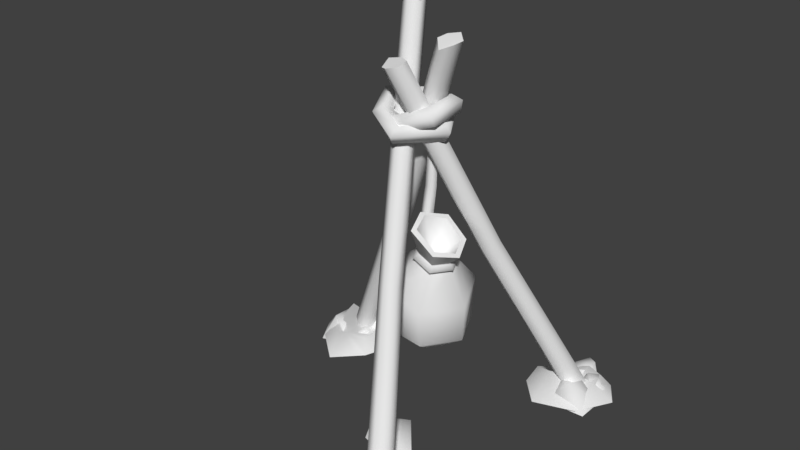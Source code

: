 # Source: tikistickBag2.blend  (saved by Blender 2.80.75; exported with 4.5.12 LTS)
import bpy
from mathutils import Matrix  # noqa: F401  (used for matrix-valued properties, if any)

bpy.ops.wm.read_factory_settings(use_empty=True)
scene = bpy.context.scene
scene.name = 'Scene'

# ---- collections
col_collection_1 = bpy.data.collections.new('Collection 1'); scene.collection.children.link(col_collection_1)

# ---- materials (node trees are filled in below, after node groups)
mat_tikistickbag = bpy.data.materials.new('tikiStickBag')
mat_tikistickbag.alpha_threshold = 0.0
mat_tikistickbag.use_transparent_shadow = False
mat_tikistickbag.roughness = 0.5
mat_snow = bpy.data.materials.new('snow')
mat_snow.alpha_threshold = 0.0
mat_snow.use_transparent_shadow = False
mat_snow.roughness = 0.5

# ---- material node trees

# ---- world
world_world = bpy.data.worlds.new('World'); scene.world = world_world
world_world.color = (0.05088, 0.05088, 0.05088)
world_world.use_sun_shadow = False
world_world.sun_shadow_jitter_overblur = 0.0
world_world.cycles.sampling_method = 'MANUAL'

# ---- meshes
me_circle = bpy.data.meshes.new('Circle')
me_circle.from_pydata([(0.5437, 0.6342, -0.02384), (0.4829, 0.5384, -0.0285), (0.4819, 0.5334, -0.02636), (0.5344, 0.5035, -0.02639), (0.5909, 0.5377, -0.02298), (0.5966, 0.6043, -0.02413), (-0.03247, -0.1358, 1.78), (-0.08078, -0.1647, 1.775), (-0.07731, -0.2136, 1.747), (-0.03268, -0.242, 1.758), (0.01436, -0.2149, 1.768), (0.01395, -0.1625, 1.781), (-0.7288, 0.2887, -0.01355), (-0.6745, 0.2472, -0.008785), (-0.6143, 0.2657, -0.008476), (-0.6057, 0.3246, -0.007515), (-0.6571, 0.365, -0.006521), (-0.7176, 0.3466, -0.00705), (0.1101, -0.08385, 1.88), (0.1394, -0.1126, 1.84), (0.2058, -0.1011, 1.871), (0.2167, -0.04921, 1.879), (0.18, -0.01721, 1.901), (0.121, -0.032, 1.888), (0.3648, -0.7361, -0.02822), (0.3533, -0.6686, -0.02491), (0.2955, -0.6403, -0.02806), (0.2464, -0.6751, -0.02535), (0.2564, -0.7408, -0.02475), (0.3151, -0.7706, -0.0242), (-0.1058, 0.07286, 1.958), (-0.1122, 0.1283, 1.954), (-0.1658, 0.1596, 1.971), (-0.2057, 0.1215, 1.954), (-0.1957, 0.05931, 1.94), (-0.1533, 0.04951, 1.981), (-0.2627, 0.08172, 0.9831), (-0.2261, 0.04975, 0.9608), (-0.2526, 0.1339, 0.989), (-0.1693, 0.1222, 0.9502), (-0.2059, 0.1542, 0.9725), (-0.1794, 0.07, 0.9443), (0.1118, -0.3478, 0.8311), (0.1085, -0.2986, 0.8103), (0.06824, -0.3788, 0.8335), (0.01819, -0.3114, 0.7943), (0.02143, -0.3605, 0.815), (0.06174, -0.2804, 0.7919), (0.2277, 0.2259, 0.8854), (0.1845, 0.2042, 0.8625), (0.2733, 0.1982, 0.8882), (0.2326, 0.1269, 0.8452), (0.2758, 0.1487, 0.8681), (0.187, 0.1547, 0.8424), (0.2104, 0.02031, 0.9482), (0.09731, 0.03361, 1.03), (0.01998, -0.07056, 1.057), (0.06437, -0.1914, 1.025), (0.1819, -0.1841, 0.9337), (0.2539, -0.0862, 0.9128), (0.026, 0.005954, 0.33), (0.1893, -0.04292, 0.8076), (0.152, 0.05268, 0.8492), (0.02166, -0.1264, 0.8492), (0.1241, -0.1324, 0.8076), (0.04962, 0.05876, 0.8908), (-0.01479, -0.03744, 0.8903), (0.2323, -0.006928, 0.61), (-0.1062, -0.167, 0.6635), (-0.06179, 0.2052, 0.7143), (0.1498, 0.1876, 0.6635), (0.1041, -0.1842, 0.61), (-0.1896, 0.02777, 0.7143), (0.1096, -0.00106, 0.3566), (-0.02103, -0.06268, 0.3566), (-0.01057, 0.08102, 0.3566), (0.07357, 0.07458, 0.3566), (0.06204, -0.06949, 0.3566), (-0.05737, 0.01201, 0.3566), (0.1372, 0.179, 0.4431), (0.1057, -0.1754, 0.4356), (-0.1866, 0.0294, 0.4474), (0.2243, -0.00835, 0.4356), (-0.09866, -0.1563, 0.4431), (-0.06954, 0.1976, 0.4474), (0.1965, -0.001587, 0.9508), (0.1073, 0.01051, 1.023), (0.04502, -0.07294, 1.05), (0.08083, -0.1717, 1.029), (0.1746, -0.163, 0.9469), (0.2316, -0.08581, 0.9259), (0.08166, -0.03307, 0.8346), (0.1331, 0.04163, 0.8298), (0.1101, -0.1099, 0.7954), (0.1635, -0.03659, 0.7954), (0.02636, -0.105, 0.8298), (0.04938, 0.04654, 0.8642), (0.1461, 0.02345, 0.8732), (0.1249, -0.1162, 0.8415), (0.01963, -0.03961, 0.9049), (0.1741, -0.04866, 0.8415), (0.04763, -0.1117, 0.8732), (0.06885, 0.02797, 0.9049), (-0.0007498, 0.02126, 0.888), (0.04099, -0.003954, 0.9045), (-0.001157, 0.02449, 0.8497), (0.02624, 0.03, 1.483), (0.00695, 0.01598, 1.483), (0.01432, -0.006701, 1.483), (0.03817, -0.006701, 1.483), (0.04554, 0.01598, 1.483), (-0.003812, -0.01892, 0.9391), (0.01673, 0.01837, 0.9438), (-0.01592, 0.04439, 0.9218), (-0.02932, 0.02803, 0.924), (-0.03879, -0.01134, 0.9344), (-0.03597, -0.009219, 0.8719), (-0.03225, -0.01286, 0.8388), (-0.01188, -0.02202, 0.8726), (-0.01121, 0.005362, 0.8814), (0.04533, 0.01176, 1.161), (0.002813, -0.01564, 1.164), (0.03153, -0.01821, 1.158), (0.0181, 0.03146, 1.16), (0.002851, 0.01543, 1.163), (0.585, 0.6779, -0.02239), (0.5408, 0.6252, -0.02239), (0.4554, 0.5849, -0.02239), (0.4218, 0.6748, -0.02239), (0.5044, 0.7372, -0.02239), (0.5354, 0.7136, 0.07194), (0.5289, 0.6435, 0.005144), (0.5114, 0.6095, 0.04573), (0.4528, 0.66, 0.06625), (0.499, 0.7236, 0.07943), (0.5834, 0.7055, -0.02239), (0.6573, 0.6639, -0.02239), (0.6866, 0.6101, -0.02239), (0.6242, 0.5082, -0.02239), (0.5016, 0.6027, -0.02239), (0.6016, 0.639, 0.0672), (0.6364, 0.6449, -0.02239), (0.649, 0.5771, 0.06171), (0.6091, 0.5603, 0.05203), (0.564, 0.5992, 0.08034), (0.4391, 0.6083, -0.02239), (0.4879, 0.5753, -0.02239), (0.5302, 0.5042, -0.02239), (0.4194, 0.4473, -0.02239), (0.3598, 0.5214, -0.02239), (0.4381, 0.5702, 0.08057), (0.4734, 0.5635, 0.0009023), (0.5091, 0.5126, 0.03644), (0.4496, 0.4945, 0.05661), (0.4284, 0.5371, 0.06937), (0.6635, 0.3954, -0.02239), (0.5346, 0.3918, -0.02239), (0.4494, 0.4748, -0.02239), (0.5313, 0.5843, -0.02239), (0.6657, 0.5361, -0.02239), (0.5715, 0.4199, 0.1203), (0.5008, 0.3996, 0.0413), (0.4714, 0.4773, 0.06932), (0.5422, 0.5253, 0.05249), (0.589, 0.4945, 0.1029), (-0.5445, 0.286, -0.02239), (-0.5989, 0.2783, -0.02239), (-0.6441, 0.3545, -0.02239), (-0.5983, 0.4282, -0.02239), (-0.4549, 0.3808, -0.02239), (-0.5352, 0.2991, 0.1198), (-0.5812, 0.2781, 0.005144), (-0.6277, 0.2833, 0.08278), (-0.6084, 0.38, 0.08432), (-0.5257, 0.3462, 0.09802), (-0.5619, 0.2495, -0.02239), (-0.5648, 0.2002, -0.02239), (-0.5914, 0.1681, -0.02239), (-0.6847, 0.1791, -0.02239), (-0.6423, 0.3275, -0.02239), (-0.5713, 0.2402, 0.04191), (-0.5817, 0.1719, 0.02737), (-0.6149, 0.2002, 0.03929), (-0.5885, 0.2629, 0.06653), (-0.6304, 0.4297, -0.02239), (-0.6238, 0.3469, -0.02239), (-0.7216, 0.2639, -0.02239), (-0.8132, 0.3458, -0.02239), (-0.7397, 0.4293, -0.02239), (-0.6774, 0.3554, 0.08057), (-0.6449, 0.3531, 0.0009023), (-0.717, 0.2854, 0.03644), (-0.7506, 0.3411, 0.05661), (-0.7162, 0.3672, 0.06937), (-0.7808, 0.09641, -0.02239), (-0.8727, 0.2552, -0.02239), (-0.7984, 0.3211, -0.02239), (-0.6643, 0.2861, -0.02239), (-0.6525, 0.1432, -0.02239), (-0.7731, 0.2002, 0.07403), (-0.8153, 0.2402, 0.0413), (-0.775, 0.2974, 0.06932), (-0.7154, 0.2539, 0.05249), (-0.6897, 0.1541, 0.05699), (0.4643, -0.6904, -0.02239), (0.3374, -0.6703, -0.02239), (0.2559, -0.6272, -0.02239), (0.3658, -0.5543, -0.02239), (0.4358, -0.5663, -0.02239), (0.4154, -0.6322, 0.07194), (0.348, -0.6524, 0.005144), (0.3218, -0.6196, 0.03249), (0.4061, -0.5598, 0.05875), (0.4455, -0.6573, -0.02239), (0.4466, -0.732, -0.02239), (0.3893, -0.88, -0.02239), (0.2639, -0.8177, -0.02239), (0.2959, -0.6425, -0.02239), (0.4051, -0.7134, 0.115), (0.3658, -0.8263, 0.06171), (0.2694, -0.7768, 0.05228), (0.3382, -0.6866, 0.105), (0.3095, -0.5447, -0.02239), (0.297, -0.6369, -0.02239), (0.2154, -0.7061, -0.02239), (0.1009, -0.6178, -0.02239), (0.2015, -0.5287, -0.02239), (0.2501, -0.571, 0.05893), (0.2723, -0.6277, 0.0009023), (0.2152, -0.6834, 0.03644), (0.1762, -0.635, 0.05661), (0.2069, -0.5852, 0.03583), (0.1646, -0.8705, -0.02239), (0.09199, -0.732, -0.02239), (0.1578, -0.6423, -0.02239), (0.29, -0.677, -0.02239), (0.3088, -0.8551, -0.02239), (0.1876, -0.8192, 0.07235), (0.1379, -0.7333, 0.0413), (0.1684, -0.6617, 0.06932), (0.2549, -0.7191, 0.05249), (0.2722, -0.8174, 0.05156), (0.3269, -0.7432, 0.1214), (0.3793, -0.7734, 0.1439), (-0.05492, -0.2081, 1.485), (-0.05098, -0.177, 1.53), (-0.03868, -0.1263, 1.514), (-0.03502, -0.1261, 1.459), (-0.04505, -0.1766, 1.442), (0.1375, -0.1543, 1.558), (0.0955, -0.1347, 1.587), (0.07204, -0.09532, 1.558), (0.09952, -0.09058, 1.511), (0.14, -0.1271, 1.511), (-0.1654, -0.1386, 1.496), (-0.16, 0.03788, 1.514), (0.01886, 0.1156, 1.528), (0.1545, 0.0419, 1.586), (0.1095, 0.02119, 1.609), (0.006807, 0.07651, 1.564), (-0.1298, 0.01505, 1.553), (-0.1338, -0.1253, 1.538), (-0.1007, -0.08641, 1.466), (-0.09698, -0.009994, 1.475), (0.02658, 0.03771, 1.488), (0.1118, -0.004609, 1.524), (0.1559, 0.02596, 1.534), (0.03108, 0.09157, 1.481), (-0.1398, 0.0224, 1.466), (-0.1449, -0.1146, 1.451), (0.08316, -0.007553, 1.571), (0.01158, 0.02841, 1.539), (-0.09082, -0.01454, 1.529), (-0.09389, -0.09301, 1.52), (-0.008567, -0.2432, 1.462), (0.001853, -0.2104, 1.504), (-0.006368, -0.159, 1.488), (-0.02187, -0.1601, 1.436), (-0.02323, -0.2121, 1.42), (0.1732, -0.06365, 1.471), (0.139, -0.06153, 1.513), (0.08915, -0.05074, 1.494), (0.09253, -0.04619, 1.44), (0.1445, -0.05417, 1.425), (-0.1473, -0.1955, 1.53), (-0.199, -0.04783, 1.592), (-0.09753, 0.1199, 1.562), (0.04419, 0.1525, 1.504), (0.04906, 0.1095, 1.537), (-0.06373, 0.083, 1.583), (-0.1477, -0.0556, 1.608), (-0.1061, -0.1742, 1.559), (-0.1157, -0.1266, 1.485), (-0.1469, -0.0437, 1.521), (-0.08288, 0.05785, 1.501), (0.01777, 0.08089, 1.46), (0.02485, 0.1348, 1.456), (-0.1094, 0.1044, 1.511), (-0.1985, -0.04048, 1.538), (-0.1533, -0.166, 1.485), (0.03273, 0.06527, 1.51), (-0.05468, 0.04463, 1.546), (-0.1154, -0.05305, 1.564), (-0.08655, -0.1317, 1.531)], [], [(49, 7, 6, 48), (48, 6, 11, 50), (52, 10, 9, 51), (53, 8, 7, 49), (50, 11, 10, 52), (51, 9, 8, 53), (6, 9, 10, 11), (36, 18, 23, 38), (37, 19, 18, 36), (7, 8, 9, 6), (40, 22, 21, 39), (41, 20, 19, 37), (38, 23, 22, 40), (39, 21, 20, 41), (18, 21, 22, 23), (19, 20, 21, 18), (42, 30, 35, 44), (43, 31, 30, 42), (46, 34, 33, 45), (47, 32, 31, 43), (44, 35, 34, 46), (45, 33, 32, 47), (30, 33, 34, 35), (31, 32, 33, 30), (15, 39, 41, 14), (17, 38, 40, 16), (14, 41, 37, 13), (16, 40, 39, 15), (13, 37, 36, 12), (12, 36, 38, 17), (27, 45, 47, 26), (29, 44, 46, 28), (26, 47, 43, 25), (28, 46, 45, 27), (25, 43, 42, 24), (24, 42, 44, 29), (3, 51, 53, 2), (5, 50, 52, 4), (2, 53, 49, 1), (4, 52, 51, 3), (0, 48, 50, 5), (1, 49, 48, 0), (76, 73, 60), (77, 74, 60), (78, 75, 60), (73, 77, 60), (74, 78, 60), (75, 76, 60), (102, 97, 62, 65), (101, 99, 66, 63), (100, 98, 64, 61), (113, 112, 104, 103), (98, 101, 63, 64), (97, 100, 61, 62), (96, 92, 70, 69), (63, 116, 117, 95), (94, 93, 71, 67), (116, 103, 105, 117), (93, 95, 68, 71), (92, 94, 67, 70), (84, 79, 76, 75), (83, 81, 78, 74), (82, 80, 77, 73), (81, 84, 75, 78), (80, 83, 74, 77), (79, 82, 73, 76), (70, 67, 82, 79), (71, 68, 83, 80), (72, 69, 84, 81), (67, 71, 80, 82), (68, 72, 81, 83), (69, 70, 79, 84), (59, 54, 85, 90), (57, 58, 89, 88), (55, 56, 87, 86), (58, 59, 90, 89), (56, 57, 88, 87), (54, 55, 86, 85), (89, 90, 91), (87, 88, 91), (85, 86, 91), (90, 85, 91), (88, 89, 91), (86, 87, 91), (62, 61, 94, 92), (64, 63, 95, 93), (99, 104, 112, 111), (61, 64, 93, 94), (65, 62, 92, 96), (54, 59, 100, 97), (58, 57, 101, 98), (56, 55, 102, 104, 99), (59, 58, 98, 100), (57, 56, 99, 101), (55, 54, 97, 102), (123, 106, 110, 120), (122, 109, 108, 121), (124, 107, 106, 123), (120, 110, 109, 122), (121, 108, 107, 124), (116, 119, 103), (118, 63, 66), (105, 103, 65, 96), (99, 111, 115, 66), (103, 104, 102, 65), (116, 118, 119), (63, 118, 116), (117, 72, 68, 95), (117, 105, 96, 69, 72), (66, 115, 114, 119, 118), (113, 103, 119, 114), (115, 121, 124, 114), (112, 120, 122, 111), (114, 124, 123, 113), (111, 122, 121, 115), (113, 123, 120, 112), (127, 132, 133, 128), (129, 134, 130, 125), (128, 133, 134, 129), (126, 131, 132, 127), (125, 130, 131), (132, 130, 133), (133, 130, 134), (131, 130, 132), (126, 125, 131), (137, 142, 143, 138), (139, 144, 140, 135), (138, 143, 144, 139), (136, 141, 142, 137), (135, 140, 141), (142, 140, 143), (143, 140, 144), (141, 140, 142), (136, 135, 141), (147, 152, 153, 148), (149, 154, 150, 145), (148, 153, 154, 149), (146, 151, 152, 147), (145, 150, 151), (152, 150, 153), (153, 150, 154), (151, 150, 152), (146, 145, 151), (157, 162, 163, 158), (159, 164, 160, 155), (158, 163, 164, 159), (156, 161, 162, 157), (155, 160, 161), (162, 160, 163), (163, 160, 164), (161, 160, 162), (156, 155, 161), (167, 172, 173, 168), (169, 174, 170, 165), (168, 173, 174, 169), (166, 171, 172, 167), (165, 170, 171), (172, 170, 173), (173, 170, 174), (171, 170, 172), (166, 165, 171), (177, 181, 182, 178), (179, 183, 180, 175), (178, 182, 183, 179), (181, 177, 176), (181, 180, 182), (182, 180, 183), (180, 181, 176, 175), (186, 191, 192, 187), (188, 193, 189, 184), (187, 192, 193, 188), (185, 190, 191, 186), (184, 189, 190), (191, 189, 192), (192, 189, 193), (190, 189, 191), (185, 184, 190), (196, 201, 202, 197), (198, 203, 199, 194), (197, 202, 203, 198), (195, 200, 201, 196), (194, 199, 200), (201, 199, 202), (202, 199, 203), (200, 199, 201), (195, 194, 200), (206, 211, 212, 207), (208, 212, 209, 204), (207, 212, 208), (205, 210, 211, 206), (204, 209, 210), (211, 209, 212), (210, 209, 211), (205, 204, 210), (215, 219, 220, 216), (217, 221, 218, 213), (216, 220, 221, 217), (214, 218, 219, 215), (219, 243, 242, 220), (242, 218, 221), (218, 243, 219), (214, 213, 218), (224, 229, 230, 225), (226, 231, 227, 222), (225, 230, 231, 226), (223, 228, 229, 224), (222, 227, 228), (229, 227, 230), (230, 227, 231), (228, 227, 229), (223, 222, 228), (234, 239, 240, 235), (236, 241, 237, 232), (235, 240, 241, 236), (233, 238, 239, 234), (232, 237, 238), (239, 237, 240), (240, 237, 241), (238, 237, 239), (233, 232, 238), (242, 243, 218), (220, 242, 221), (258, 250, 249, 257), (266, 253, 252, 265), (270, 251, 250, 258), (257, 249, 253, 266), (265, 252, 251, 270), (247, 262, 273, 246), (262, 263, 272, 273), (263, 264, 271, 272), (264, 265, 270, 271), (244, 254, 269, 248), (254, 255, 268, 269), (255, 256, 267, 268), (256, 257, 266, 267), (246, 273, 261, 245), (273, 272, 260, 261), (272, 271, 259, 260), (271, 270, 258, 259), (248, 269, 262, 247), (269, 268, 263, 262), (268, 267, 264, 263), (267, 266, 265, 264), (245, 261, 254, 244), (261, 260, 255, 254), (260, 259, 256, 255), (259, 258, 257, 256), (244, 249, 250, 245), (248, 253, 249, 244), (247, 252, 253, 248), (245, 250, 251, 246), (246, 251, 252, 247), (288, 280, 279, 287), (296, 283, 282, 295), (300, 281, 280, 288), (287, 279, 283, 296), (295, 282, 281, 300), (277, 292, 303, 276), (292, 293, 302, 303), (293, 294, 301, 302), (294, 295, 300, 301), (274, 284, 299, 278), (284, 285, 298, 299), (285, 286, 297, 298), (286, 287, 296, 297), (276, 303, 291, 275), (303, 302, 290, 291), (302, 301, 289, 290), (301, 300, 288, 289), (278, 299, 292, 277), (299, 298, 293, 292), (298, 297, 294, 293), (297, 296, 295, 294), (275, 291, 284, 274), (291, 290, 285, 284), (290, 289, 286, 285), (289, 288, 287, 286), (274, 279, 280, 275), (278, 283, 279, 274), (277, 282, 283, 278), (275, 280, 281, 276), (276, 281, 282, 277)])
me_circle.polygons.foreach_set('use_smooth', [True] * 282)
_k = set([(6, 7), (6, 11), (7, 8), (8, 9), (9, 10), (10, 11), (18, 19), (18, 23), (19, 20), (20, 21), (21, 22), (22, 23), (30, 31), (30, 35), (31, 32), (32, 33), (33, 34), (34, 35), (54, 55), (54, 59), (55, 56), (56, 57), (57, 58), (58, 59), (63, 118), (85, 86), (85, 90), (86, 87), (87, 88), (88, 89), (89, 90), (92, 94), (92, 96), (93, 94), (93, 95), (95, 117), (96, 105), (97, 100), (97, 102), (98, 100), (98, 101), (99, 101), (99, 104), (102, 104), (103, 104), (103, 119), (105, 117), (118, 119)])
me_circle.attributes.new('sharp_edge', 'BOOLEAN', 'EDGE').data.foreach_set('value', [ (min(e.vertices), max(e.vertices)) in _k for e in me_circle.edges])
_uv = me_circle.uv_layers.new(name='UVMap')
_uv.uv.foreach_set('vector', [0.1679, 0.1364, 0.164, 0.1435, 0.1641, 0.1435, 0.1679, 0.1363, 0.1679, 0.1363, 0.1641, 0.1435, 0.1641, 0.1434, 0.1679, 0.1363, 0.1679, 0.1363, 0.1641, 0.1434, 0.1641, 0.1435, 0.1679, 0.1363, 0.1679, 0.1363, 0.1641, 0.1434, 0.164, 0.1435, 0.1679, 0.1364, 0.1679, 0.1363, 0.1641, 0.1434, 0.1641, 0.1434, 0.1679, 0.1363, 0.1679, 0.1363, 0.1641, 0.1435, 0.1641, 0.1434, 0.1679, 0.1363, 0.3554, 0.0938, 0.3492, 0.0976, 0.3492, 0.09389, 0.3523, 0.09202, 0.0843, 0.3625, 0.08414, 0.368, 0.08417, 0.368, 0.08431, 0.3624, 0.0843, 0.3624, 0.08413, 0.3679, 0.08414, 0.368, 0.0843, 0.3625, 0.3554, 0.09762, 0.3522, 0.09966, 0.3492, 0.0976, 0.3554, 0.0938, 0.08431, 0.3624, 0.08419, 0.3679, 0.08418, 0.3678, 0.0843, 0.3624, 0.0843, 0.3624, 0.08415, 0.3678, 0.08413, 0.3679, 0.0843, 0.3624, 0.08431, 0.3624, 0.08417, 0.368, 0.08419, 0.3679, 0.08431, 0.3624, 0.0843, 0.3624, 0.08418, 0.3678, 0.08415, 0.3678, 0.0843, 0.3624, 0.3676, 0.3518, 0.374, 0.3482, 0.374, 0.3518, 0.3706, 0.3537, 0.3678, 0.3479, 0.371, 0.3463, 0.374, 0.3482, 0.3676, 0.3518, 0.1147, 0.5864, 0.1148, 0.5893, 0.1148, 0.5894, 0.1147, 0.5864, 0.1147, 0.5864, 0.1148, 0.5893, 0.1148, 0.5893, 0.1147, 0.5864, 0.1147, 0.5864, 0.1148, 0.5893, 0.1148, 0.5893, 0.1147, 0.5864, 0.1147, 0.5864, 0.1148, 0.5893, 0.1148, 0.5893, 0.1147, 0.5864, 0.1147, 0.5864, 0.1148, 0.5894, 0.1148, 0.5893, 0.1147, 0.5864, 0.1147, 0.5864, 0.1148, 0.5893, 0.1148, 0.5893, 0.1147, 0.5864, 0.1233, 0.8574, 0.119, 0.8635, 0.1165, 0.8606, 0.1188, 0.8574, 0.1248, 0.8607, 0.1225, 0.864, 0.119, 0.8635, 0.1233, 0.8574, 0.0844, 0.3583, 0.0843, 0.3624, 0.0843, 0.3624, 0.08441, 0.3583, 0.0844, 0.358, 0.08431, 0.3624, 0.08431, 0.3624, 0.08439, 0.3582, 0.08441, 0.3583, 0.0843, 0.3624, 0.0843, 0.3624, 0.08441, 0.3582, 0.08439, 0.3582, 0.08431, 0.3624, 0.0843, 0.3624, 0.0844, 0.3583, 0.08441, 0.3582, 0.0843, 0.3624, 0.0843, 0.3625, 0.08441, 0.358, 0.08441, 0.358, 0.0843, 0.3625, 0.08431, 0.3624, 0.0844, 0.358, 0.1147, 0.5847, 0.1147, 0.5864, 0.1147, 0.5864, 0.1147, 0.5847, 0.1147, 0.5846, 0.1147, 0.5864, 0.1147, 0.5864, 0.1147, 0.5847, 0.1147, 0.5847, 0.1147, 0.5864, 0.1147, 0.5864, 0.1147, 0.5846, 0.1147, 0.5847, 0.1147, 0.5864, 0.1147, 0.5864, 0.1147, 0.5847, 0.1147, 0.5846, 0.1147, 0.5864, 0.1147, 0.5864, 0.1147, 0.5846, 0.1147, 0.5846, 0.1147, 0.5864, 0.1147, 0.5864, 0.1147, 0.5846, 0.1705, 0.1308, 0.1679, 0.1363, 0.1679, 0.1363, 0.1705, 0.1308, 0.1706, 0.1305, 0.1679, 0.1363, 0.1679, 0.1363, 0.1705, 0.1307, 0.1705, 0.1308, 0.1679, 0.1363, 0.1679, 0.1364, 0.1708, 0.1308, 0.1705, 0.1307, 0.1679, 0.1363, 0.1679, 0.1363, 0.1705, 0.1308, 0.1707, 0.1305, 0.1679, 0.1363, 0.1679, 0.1363, 0.1706, 0.1305, 0.1708, 0.1308, 0.1679, 0.1364, 0.1679, 0.1363, 0.1707, 0.1305, 0.8531, 0.3605, 0.8531, 0.3605, 0.8531, 0.3605, 0.8531, 0.3605, 0.8531, 0.3605, 0.8531, 0.3605, 0.8531, 0.3605, 0.8531, 0.3605, 0.8531, 0.3605, 0.8531, 0.3605, 0.8531, 0.3605, 0.8531, 0.3605, 0.8531, 0.3605, 0.8531, 0.3605, 0.8531, 0.3605, 0.8531, 0.3605, 0.8531, 0.3605, 0.8531, 0.3605, 0.8961, 0.09502, 0.8965, 0.09487, 0.8965, 0.09498, 0.8961, 0.09517, 0.897, 0.09654, 0.8966, 0.09854, 0.8961, 0.09852, 0.8964, 0.09626, 0.897, 0.09504, 0.8972, 0.09557, 0.897, 0.09551, 0.8969, 0.09511, 0.8963, 0.09883, 0.8963, 0.09888, 0.8965, 0.09889, 0.8962, 0.09893, 0.8972, 0.09557, 0.897, 0.09654, 0.8964, 0.09626, 0.897, 0.09551, 0.8965, 0.09487, 0.897, 0.09504, 0.8969, 0.09511, 0.8965, 0.09498, 0.856, 0.3635, 0.8526, 0.3635, 0.8531, 0.3605, 0.8531, 0.3605, 0.8964, 0.09626, 0.896, 0.09565, 0.8961, 0.09566, 0.8965, 0.09597, 0.8511, 0.3614, 0.8517, 0.3595, 0.8532, 0.3604, 0.8531, 0.3604, 0.896, 0.09565, 0.8959, 0.0954, 0.8961, 0.09547, 0.8961, 0.09566, 0.8517, 0.3595, 0.853, 0.3579, 0.8532, 0.3605, 0.8532, 0.3604, 0.8526, 0.3635, 0.8511, 0.3614, 0.8531, 0.3604, 0.8531, 0.3605, 0.8531, 0.3605, 0.8531, 0.3605, 0.8531, 0.3605, 0.8531, 0.3605, 0.8531, 0.3605, 0.8531, 0.3605, 0.8531, 0.3605, 0.8531, 0.3605, 0.8531, 0.3605, 0.8531, 0.3604, 0.8531, 0.3605, 0.8531, 0.3605, 0.8531, 0.3605, 0.8531, 0.3605, 0.8531, 0.3605, 0.8531, 0.3605, 0.8531, 0.3604, 0.8531, 0.3605, 0.8531, 0.3605, 0.8531, 0.3605, 0.8531, 0.3605, 0.8531, 0.3605, 0.8531, 0.3605, 0.8531, 0.3605, 0.8531, 0.3605, 0.8531, 0.3604, 0.8531, 0.3605, 0.8531, 0.3605, 0.8532, 0.3604, 0.8532, 0.3605, 0.8531, 0.3605, 0.8531, 0.3604, 0.8531, 0.3605, 0.8531, 0.3605, 0.8531, 0.3605, 0.8531, 0.3605, 0.8531, 0.3604, 0.8532, 0.3604, 0.8531, 0.3604, 0.8531, 0.3605, 0.8532, 0.3605, 0.8531, 0.3605, 0.8531, 0.3605, 0.8531, 0.3605, 0.8531, 0.3605, 0.8531, 0.3605, 0.8531, 0.3605, 0.8531, 0.3605, 0.8553, 0.3642, 0.854, 0.3646, 0.854, 0.3646, 0.8546, 0.3643, 0.8531, 0.3643, 0.8539, 0.3642, 0.8539, 0.3641, 0.8532, 0.3642, 0.8529, 0.3647, 0.8526, 0.3643, 0.8529, 0.3644, 0.8532, 0.3647, 0.8539, 0.3642, 0.8553, 0.3642, 0.8546, 0.3643, 0.8539, 0.3641, 0.8526, 0.3643, 0.8531, 0.3643, 0.8532, 0.3642, 0.8529, 0.3644, 0.854, 0.3646, 0.8529, 0.3647, 0.8532, 0.3647, 0.854, 0.3646, 0.8539, 0.3641, 0.8546, 0.3643, 0.8538, 0.3644, 0.8529, 0.3644, 0.8532, 0.3642, 0.8538, 0.3644, 0.854, 0.3646, 0.8532, 0.3647, 0.8538, 0.3644, 0.8546, 0.3643, 0.854, 0.3646, 0.8538, 0.3644, 0.8532, 0.3642, 0.8539, 0.3641, 0.8538, 0.3644, 0.8532, 0.3647, 0.8529, 0.3644, 0.8538, 0.3644, 0.8965, 0.09498, 0.8969, 0.09511, 0.8968, 0.09517, 0.8965, 0.09507, 0.897, 0.09551, 0.8964, 0.09626, 0.8965, 0.09597, 0.8969, 0.09546, 0.8966, 0.09854, 0.8965, 0.09889, 0.8963, 0.09888, 0.8963, 0.09879, 0.8969, 0.09511, 0.897, 0.09551, 0.8969, 0.09546, 0.8968, 0.09517, 0.8961, 0.09517, 0.8965, 0.09498, 0.8965, 0.09507, 0.8962, 0.09525, 0.854, 0.3646, 0.8553, 0.3642, 0.8549, 0.3645, 0.8541, 0.3653, 0.8539, 0.3642, 0.8531, 0.3643, 0.8527, 0.3635, 0.8541, 0.3635, 0.8526, 0.3643, 0.8529, 0.3647, 0.8527, 0.3655, 0.8518, 0.3651, 0.8511, 0.3646, 0.8553, 0.3642, 0.8539, 0.3642, 0.8541, 0.3635, 0.8549, 0.3645, 0.8531, 0.3643, 0.8526, 0.3643, 0.8511, 0.3646, 0.8527, 0.3635, 0.8529, 0.3647, 0.854, 0.3646, 0.8541, 0.3653, 0.8527, 0.3655, 0.8962, 0.1001, 0.8955, 0.1039, 0.8955, 0.1038, 0.8961, 0.1001, 0.8961, 0.1, 0.8955, 0.1038, 0.8955, 0.1038, 0.8961, 0.1001, 0.8961, 0.1001, 0.8955, 0.1039, 0.8955, 0.1039, 0.8962, 0.1001, 0.8961, 0.1001, 0.8955, 0.1038, 0.8955, 0.1038, 0.8961, 0.1, 0.8961, 0.1001, 0.8955, 0.1038, 0.8955, 0.1039, 0.8961, 0.1001, 0.896, 0.09565, 0.8959, 0.09557, 0.8959, 0.0954, 0.8958, 0.09859, 0.8964, 0.09626, 0.8961, 0.09852, 0.8961, 0.09547, 0.8959, 0.0954, 0.8961, 0.09517, 0.8962, 0.09525, 0.8966, 0.09854, 0.8963, 0.09879, 0.8963, 0.0988, 0.8961, 0.09852, 0.8959, 0.0954, 0.8958, 0.09514, 0.8961, 0.09502, 0.8961, 0.09517, 0.896, 0.09565, 0.8959, 0.09575, 0.8959, 0.09557, 0.8964, 0.09626, 0.8959, 0.09575, 0.896, 0.09565, 0.8561, 0.3601, 0.8531, 0.3605, 0.8532, 0.3605, 0.853, 0.3579, 0.8561, 0.3601, 0.8568, 0.3615, 0.856, 0.3635, 0.8531, 0.3605, 0.8531, 0.3605, 0.8961, 0.09852, 0.8963, 0.0988, 0.8962, 0.09882, 0.8961, 0.09882, 0.8958, 0.09859, 0.8963, 0.09883, 0.8962, 0.09893, 0.8961, 0.09882, 0.8962, 0.09882, 0.8963, 0.0988, 0.8961, 0.1001, 0.8961, 0.1001, 0.8962, 0.09882, 0.8963, 0.09888, 0.8961, 0.1001, 0.8961, 0.1, 0.8963, 0.09879, 0.8962, 0.09882, 0.8961, 0.1001, 0.8962, 0.1001, 0.8963, 0.09883, 0.8963, 0.09879, 0.8961, 0.1, 0.8961, 0.1001, 0.8963, 0.0988, 0.8963, 0.09883, 0.8962, 0.1001, 0.8961, 0.1001, 0.8963, 0.09888, 0.386, 0.8265, 0.3872, 0.827, 0.3869, 0.8276, 0.386, 0.8283, 0.3878, 0.8289, 0.3873, 0.8277, 0.3875, 0.8276, 0.3889, 0.8271, 0.386, 0.8283, 0.3869, 0.8276, 0.3873, 0.8277, 0.3878, 0.8289, 0.3878, 0.8262, 0.3877, 0.8268, 0.3872, 0.827, 0.386, 0.8265, 0.3889, 0.8271, 0.3875, 0.8276, 0.3877, 0.8268, 0.3872, 0.827, 0.3875, 0.8276, 0.3869, 0.8276, 0.3869, 0.8276, 0.3875, 0.8276, 0.3873, 0.8277, 0.3877, 0.8268, 0.3875, 0.8276, 0.3872, 0.827, 0.3878, 0.8262, 0.3889, 0.8271, 0.3877, 0.8268, 0.3859, 0.6197, 0.3867, 0.6207, 0.3869, 0.6211, 0.3859, 0.6218, 0.3883, 0.6217, 0.3873, 0.6209, 0.3873, 0.6205, 0.3883, 0.6195, 0.3859, 0.6218, 0.3869, 0.6211, 0.3873, 0.6209, 0.3883, 0.6217, 0.3868, 0.619, 0.3869, 0.6195, 0.3867, 0.6207, 0.3859, 0.6197, 0.3883, 0.6195, 0.3873, 0.6205, 0.3869, 0.6195, 0.3867, 0.6207, 0.3873, 0.6205, 0.3869, 0.6211, 0.3869, 0.6211, 0.3873, 0.6205, 0.3873, 0.6209, 0.3869, 0.6195, 0.3873, 0.6205, 0.3867, 0.6207, 0.3868, 0.619, 0.3883, 0.6195, 0.3869, 0.6195, 0.3907, 0.836, 0.3901, 0.8368, 0.3895, 0.8368, 0.3886, 0.836, 0.3883, 0.8376, 0.3896, 0.8372, 0.3898, 0.8373, 0.3901, 0.8384, 0.3886, 0.836, 0.3895, 0.8368, 0.3896, 0.8372, 0.3883, 0.8376, 0.391, 0.8376, 0.3905, 0.8374, 0.3901, 0.8368, 0.3907, 0.836, 0.3901, 0.8384, 0.3898, 0.8373, 0.3905, 0.8374, 0.3901, 0.8368, 0.3898, 0.8373, 0.3895, 0.8368, 0.3895, 0.8368, 0.3898, 0.8373, 0.3896, 0.8372, 0.3905, 0.8374, 0.3898, 0.8373, 0.3901, 0.8368, 0.391, 0.8376, 0.3901, 0.8384, 0.3905, 0.8374, 0.3786, 0.6128, 0.3796, 0.6119, 0.3804, 0.6121, 0.381, 0.6134, 0.3822, 0.611, 0.3803, 0.6114, 0.3798, 0.6113, 0.38, 0.6092, 0.381, 0.6134, 0.3804, 0.6121, 0.3803, 0.6114, 0.3822, 0.611, 0.3786, 0.6107, 0.3792, 0.6114, 0.3796, 0.6119, 0.3786, 0.6128, 0.38, 0.6092, 0.3798, 0.6113, 0.3792, 0.6114, 0.3796, 0.6119, 0.3798, 0.6113, 0.3804, 0.6121, 0.3804, 0.6121, 0.3798, 0.6113, 0.3803, 0.6114, 0.3792, 0.6114, 0.3798, 0.6113, 0.3796, 0.6119, 0.3786, 0.6107, 0.38, 0.6092, 0.3792, 0.6114, 0.3859, 0.8304, 0.3875, 0.8313, 0.3873, 0.8317, 0.3859, 0.8327, 0.3887, 0.8332, 0.3877, 0.8318, 0.3877, 0.8315, 0.3889, 0.8308, 0.3859, 0.8327, 0.3873, 0.8317, 0.3877, 0.8318, 0.3887, 0.8332, 0.388, 0.83, 0.3881, 0.8307, 0.3875, 0.8313, 0.3859, 0.8304, 0.3889, 0.8308, 0.3877, 0.8315, 0.3881, 0.8307, 0.3875, 0.8313, 0.3877, 0.8315, 0.3873, 0.8317, 0.3873, 0.8317, 0.3877, 0.8315, 0.3877, 0.8318, 0.3881, 0.8307, 0.3877, 0.8315, 0.3875, 0.8313, 0.388, 0.83, 0.3889, 0.8308, 0.3881, 0.8307, 0.3895, 0.8283, 0.3898, 0.8276, 0.3902, 0.8276, 0.391, 0.8285, 0.391, 0.8262, 0.3901, 0.827, 0.3899, 0.8271, 0.3892, 0.8266, 0.391, 0.8285, 0.3902, 0.8276, 0.3901, 0.827, 0.391, 0.8262, 0.3898, 0.8276, 0.3895, 0.8283, 0.3889, 0.8275, 0.3898, 0.8276, 0.3899, 0.8271, 0.3902, 0.8276, 0.3902, 0.8276, 0.3899, 0.8271, 0.3901, 0.827, 0.3899, 0.8271, 0.3898, 0.8276, 0.3889, 0.8275, 0.3892, 0.8266, 0.3872, 0.6162, 0.3875, 0.617, 0.3871, 0.6176, 0.3859, 0.6177, 0.3872, 0.619, 0.3875, 0.6177, 0.3878, 0.6176, 0.389, 0.6185, 0.3859, 0.6177, 0.3871, 0.6176, 0.3875, 0.6177, 0.3872, 0.619, 0.389, 0.6171, 0.3885, 0.6173, 0.3875, 0.617, 0.3872, 0.6162, 0.389, 0.6185, 0.3878, 0.6176, 0.3885, 0.6173, 0.3875, 0.617, 0.3878, 0.6176, 0.3871, 0.6176, 0.3871, 0.6176, 0.3878, 0.6176, 0.3875, 0.6177, 0.3885, 0.6173, 0.3878, 0.6176, 0.3875, 0.617, 0.389, 0.6171, 0.389, 0.6185, 0.3885, 0.6173, 0.3821, 0.6154, 0.381, 0.6151, 0.3808, 0.6145, 0.3815, 0.6134, 0.3793, 0.6134, 0.3798, 0.6145, 0.3803, 0.6151, 0.3786, 0.6156, 0.3815, 0.6134, 0.3808, 0.6145, 0.3798, 0.6145, 0.3793, 0.6134, 0.3811, 0.6168, 0.3807, 0.6157, 0.381, 0.6151, 0.3821, 0.6154, 0.3786, 0.6156, 0.3803, 0.6151, 0.3807, 0.6157, 0.381, 0.6151, 0.3803, 0.6151, 0.3808, 0.6145, 0.3808, 0.6145, 0.3803, 0.6151, 0.3798, 0.6145, 0.3807, 0.6157, 0.3803, 0.6151, 0.381, 0.6151, 0.3811, 0.6168, 0.3786, 0.6156, 0.3807, 0.6157, 0.3822, 0.8345, 0.3833, 0.8349, 0.384, 0.8355, 0.3833, 0.8364, 0.3847, 0.8364, 0.384, 0.8355, 0.3842, 0.8351, 0.3854, 0.8345, 0.3833, 0.8364, 0.384, 0.8355, 0.3847, 0.8364, 0.3836, 0.8339, 0.3837, 0.8344, 0.3833, 0.8349, 0.3822, 0.8345, 0.3854, 0.8345, 0.3842, 0.8351, 0.3837, 0.8344, 0.3833, 0.8349, 0.3842, 0.8351, 0.384, 0.8355, 0.3837, 0.8344, 0.3842, 0.8351, 0.3833, 0.8349, 0.3836, 0.8339, 0.3854, 0.8345, 0.3837, 0.8344, 0.3824, 0.6169, 0.3835, 0.6157, 0.3846, 0.6156, 0.3851, 0.6169, 0.3859, 0.6139, 0.3843, 0.6148, 0.3838, 0.6148, 0.3832, 0.613, 0.3851, 0.6169, 0.3846, 0.6156, 0.3843, 0.6148, 0.3859, 0.6139, 0.3822, 0.614, 0.3838, 0.6148, 0.3835, 0.6157, 0.3824, 0.6169, 0.3835, 0.6157, 0.3839, 0.6151, 0.3841, 0.6151, 0.3846, 0.6156, 0.3841, 0.6151, 0.3838, 0.6148, 0.3843, 0.6148, 0.3838, 0.6148, 0.3839, 0.6151, 0.3835, 0.6157, 0.3822, 0.614, 0.3832, 0.613, 0.3838, 0.6148, 0.3792, 0.6168, 0.3797, 0.6175, 0.3796, 0.6181, 0.3786, 0.6189, 0.3806, 0.6194, 0.3801, 0.6184, 0.3805, 0.6182, 0.3818, 0.6181, 0.3786, 0.6189, 0.3796, 0.6181, 0.3801, 0.6184, 0.3806, 0.6194, 0.3809, 0.6168, 0.3806, 0.6173, 0.3797, 0.6175, 0.3792, 0.6168, 0.3818, 0.6181, 0.3805, 0.6182, 0.3806, 0.6173, 0.3797, 0.6175, 0.3805, 0.6182, 0.3796, 0.6181, 0.3796, 0.6181, 0.3805, 0.6182, 0.3801, 0.6184, 0.3806, 0.6173, 0.3805, 0.6182, 0.3797, 0.6175, 0.3809, 0.6168, 0.3818, 0.6181, 0.3806, 0.6173, 0.3851, 0.83, 0.3844, 0.829, 0.3847, 0.8282, 0.386, 0.828, 0.3839, 0.8262, 0.384, 0.8275, 0.3836, 0.8282, 0.3822, 0.8278, 0.386, 0.828, 0.3847, 0.8282, 0.384, 0.8275, 0.3839, 0.8262, 0.3832, 0.83, 0.3837, 0.8291, 0.3844, 0.829, 0.3851, 0.83, 0.3822, 0.8278, 0.3836, 0.8282, 0.3837, 0.8291, 0.3844, 0.829, 0.3836, 0.8282, 0.3847, 0.8282, 0.3847, 0.8282, 0.3836, 0.8282, 0.384, 0.8275, 0.3837, 0.8291, 0.3836, 0.8282, 0.3844, 0.829, 0.3832, 0.83, 0.3822, 0.8278, 0.3837, 0.8291, 0.3841, 0.6151, 0.3839, 0.6151, 0.3838, 0.6148, 0.3846, 0.6156, 0.3841, 0.6151, 0.3843, 0.6148, 0.9011, 0.09524, 0.9011, 0.09524, 0.9011, 0.09524, 0.9011, 0.09524, 0.9011, 0.09524, 0.9011, 0.09524, 0.9011, 0.09524, 0.9011, 0.09524, 0.9011, 0.09524, 0.9011, 0.09524, 0.9011, 0.09524, 0.9011, 0.09524, 0.9011, 0.09524, 0.9011, 0.09524, 0.9011, 0.09524, 0.9011, 0.09524, 0.9011, 0.09524, 0.9011, 0.09524, 0.9011, 0.09524, 0.9011, 0.09524, 0.9011, 0.09524, 0.9011, 0.09524, 0.9011, 0.09524, 0.9011, 0.09524, 0.9011, 0.09524, 0.9011, 0.09524, 0.9011, 0.09524, 0.9011, 0.09524, 0.9011, 0.09524, 0.9011, 0.09524, 0.9011, 0.09524, 0.9011, 0.09524, 0.9011, 0.09524, 0.9011, 0.09524, 0.9011, 0.09524, 0.9011, 0.09524, 0.9011, 0.09524, 0.9011, 0.09524, 0.9011, 0.09524, 0.9011, 0.09524, 0.9011, 0.09524, 0.9011, 0.09524, 0.9011, 0.09524, 0.9011, 0.09524, 0.9011, 0.09524, 0.9011, 0.09524, 0.9011, 0.09524, 0.9011, 0.09524, 0.9011, 0.09524, 0.9011, 0.09524, 0.9011, 0.09524, 0.9011, 0.09524, 0.9011, 0.09524, 0.9011, 0.09524, 0.9011, 0.09524, 0.9011, 0.09524, 0.9011, 0.09524, 0.9011, 0.09524, 0.9011, 0.09524, 0.9011, 0.09524, 0.9011, 0.09524, 0.9011, 0.09524, 0.9011, 0.09524, 0.9011, 0.09524, 0.9011, 0.09524, 0.9011, 0.09524, 0.9011, 0.09524, 0.9011, 0.09524, 0.9011, 0.09524, 0.9011, 0.09524, 0.9011, 0.09524, 0.9011, 0.09524, 0.9011, 0.09524, 0.9011, 0.09524, 0.9011, 0.09524, 0.9011, 0.09524, 0.9011, 0.09524, 0.9011, 0.09524, 0.9011, 0.09524, 0.9011, 0.09524, 0.9011, 0.09524, 0.9011, 0.09524, 0.9011, 0.09524, 0.9011, 0.09524, 0.9011, 0.09524, 0.9011, 0.09524, 0.9011, 0.09524, 0.9011, 0.09524, 0.9011, 0.09524, 0.9011, 0.09524, 0.9011, 0.09524, 0.9011, 0.09524, 0.9011, 0.09524, 0.9011, 0.09524, 0.9011, 0.09524, 0.9011, 0.09524, 0.9011, 0.09524, 0.9011, 0.09524, 0.9011, 0.09524, 0.9011, 0.09524, 0.9011, 0.09524, 0.9011, 0.09524, 0.9011, 0.09524, 0.9011, 0.09524, 0.9011, 0.09524, 0.9011, 0.09524, 0.9011, 0.09524, 0.9011, 0.09524, 0.9011, 0.09524, 0.9011, 0.09524, 0.9011, 0.09524, 0.9011, 0.09524, 0.9011, 0.09524, 0.9011, 0.09524, 0.9011, 0.09524, 0.9011, 0.09524, 0.9011, 0.09524, 0.9011, 0.09524, 0.9011, 0.09524, 0.9011, 0.09524, 0.9011, 0.09524, 0.9011, 0.09524, 0.9011, 0.09524, 0.9011, 0.09524, 0.9011, 0.09524, 0.9011, 0.09524, 0.9011, 0.09524, 0.9011, 0.09524, 0.9011, 0.09524, 0.9011, 0.09524, 0.9011, 0.09524, 0.9011, 0.09524, 0.9011, 0.09524, 0.9011, 0.09524, 0.9011, 0.09524, 0.9011, 0.09524, 0.9011, 0.09524, 0.9011, 0.09524, 0.9011, 0.09524, 0.9011, 0.09524, 0.9011, 0.09524, 0.9011, 0.09524, 0.9011, 0.09524, 0.9011, 0.09524, 0.9011, 0.09524, 0.9011, 0.09524, 0.9011, 0.09524, 0.9011, 0.09524, 0.9011, 0.09524, 0.9011, 0.09524, 0.9011, 0.09524, 0.9011, 0.09524, 0.9011, 0.09524, 0.9011, 0.09524, 0.9011, 0.09524, 0.9011, 0.09524, 0.9011, 0.09524, 0.9011, 0.09524, 0.9011, 0.09524, 0.9011, 0.09524, 0.9011, 0.09524, 0.9011, 0.09524, 0.9011, 0.09524, 0.9011, 0.09524, 0.9011, 0.09524, 0.9011, 0.09524, 0.9011, 0.09524, 0.9011, 0.09524, 0.9011, 0.09524, 0.9011, 0.09524, 0.9011, 0.09524, 0.9011, 0.09524, 0.9011, 0.09524, 0.9011, 0.09524, 0.9011, 0.09524, 0.9011, 0.09524, 0.9011, 0.09524, 0.9011, 0.09524, 0.9011, 0.09524, 0.9011, 0.09524, 0.9011, 0.09524, 0.9011, 0.09524, 0.9011, 0.09524, 0.9011, 0.09524, 0.9011, 0.09524, 0.9011, 0.09524, 0.9011, 0.09524, 0.9011, 0.09524, 0.9011, 0.09524, 0.9011, 0.09524, 0.9011, 0.09524, 0.9011, 0.09524, 0.9011, 0.09524, 0.9011, 0.09524, 0.9011, 0.09524, 0.9011, 0.09524, 0.9011, 0.09524, 0.9011, 0.09524, 0.9011, 0.09524, 0.9011, 0.09524, 0.9011, 0.09524, 0.9011, 0.09524, 0.9011, 0.09524, 0.9011, 0.09524, 0.9011, 0.09524, 0.9011, 0.09524, 0.9011, 0.09524, 0.9011, 0.09524, 0.9011, 0.09524, 0.9011, 0.09524, 0.9011, 0.09524, 0.9011, 0.09524, 0.9011, 0.09524, 0.9011, 0.09524, 0.9011, 0.09524, 0.9011, 0.09524, 0.9011, 0.09524, 0.9011, 0.09524, 0.9011, 0.09524, 0.9011, 0.09524, 0.9011, 0.09524, 0.9011, 0.09524, 0.9011, 0.09524, 0.9011, 0.09524, 0.9011, 0.09524, 0.9011, 0.09524, 0.9011, 0.09524, 0.9011, 0.09524, 0.9011, 0.09524, 0.9011, 0.09524, 0.9011, 0.09524, 0.9011, 0.09524, 0.9011, 0.09524, 0.9011, 0.09524, 0.9011, 0.09524, 0.9011, 0.09524, 0.9011, 0.09524, 0.9011, 0.09524, 0.9011, 0.09524, 0.9011, 0.09524])
_ca = me_circle.color_attributes.new('Col', 'BYTE_COLOR', 'CORNER')
_ca.data.foreach_set('color', [0.6038, 0.6038, 0.6038, 1.0, 1.0, 1.0, 1.0, 1.0, 1.0, 1.0, 1.0, 1.0, 0.6038, 0.6038, 0.6038, 1.0, 0.6038, 0.6038, 0.6038, 1.0, 1.0, 1.0, 1.0, 1.0, 1.0, 1.0, 1.0, 1.0, 0.6038, 0.6038, 0.6038, 1.0, 0.6038, 0.6038, 0.6038, 1.0, 1.0, 1.0, 1.0, 1.0, 1.0, 1.0, 1.0, 1.0, 0.6038, 0.6038, 0.6038, 1.0, 0.6038, 0.6038, 0.6038, 1.0, 1.0, 1.0, 1.0, 1.0, 1.0, 1.0, 1.0, 1.0, 0.6038, 0.6038, 0.6038, 1.0, 0.6038, 0.6038, 0.6038, 1.0, 1.0, 1.0, 1.0, 1.0, 1.0, 1.0, 1.0, 1.0, 0.6038, 0.6038, 0.6038, 1.0, 0.6038, 0.6038, 0.6038, 1.0, 1.0, 1.0, 1.0, 1.0, 1.0, 1.0, 1.0, 1.0, 0.6038, 0.6038, 0.6038, 1.0, 1.0, 1.0, 1.0, 1.0, 1.0, 1.0, 1.0, 1.0, 1.0, 1.0, 1.0, 1.0, 1.0, 1.0, 1.0, 1.0, 0.6038, 0.6038, 0.6038, 1.0, 1.0, 1.0, 1.0, 1.0, 1.0, 1.0, 1.0, 1.0, 0.6038, 0.6038, 0.6038, 1.0, 0.6038, 0.6038, 0.6038, 1.0, 1.0, 1.0, 1.0, 1.0, 1.0, 1.0, 1.0, 1.0, 0.6038, 0.6038, 0.6038, 1.0, 1.0, 1.0, 1.0, 1.0, 1.0, 1.0, 1.0, 1.0, 1.0, 1.0, 1.0, 1.0, 1.0, 1.0, 1.0, 1.0, 0.6038, 0.6038, 0.6038, 1.0, 1.0, 1.0, 1.0, 1.0, 1.0, 1.0, 1.0, 1.0, 0.6038, 0.6038, 0.6038, 1.0, 0.6038, 0.6038, 0.6038, 1.0, 1.0, 1.0, 1.0, 1.0, 1.0, 1.0, 1.0, 1.0, 0.6038, 0.6038, 0.6038, 1.0, 0.6038, 0.6038, 0.6038, 1.0, 1.0, 1.0, 1.0, 1.0, 1.0, 1.0, 1.0, 1.0, 0.6038, 0.6038, 0.6038, 1.0, 0.6038, 0.6038, 0.6038, 1.0, 1.0, 1.0, 1.0, 1.0, 1.0, 1.0, 1.0, 1.0, 0.6038, 0.6038, 0.6038, 1.0, 1.0, 1.0, 1.0, 1.0, 1.0, 1.0, 1.0, 1.0, 1.0, 1.0, 1.0, 1.0, 1.0, 1.0, 1.0, 1.0, 1.0, 1.0, 1.0, 1.0, 1.0, 1.0, 1.0, 1.0, 1.0, 1.0, 1.0, 1.0, 1.0, 1.0, 1.0, 1.0, 0.6038, 0.6038, 0.6038, 1.0, 1.0, 1.0, 1.0, 1.0, 1.0, 1.0, 1.0, 1.0, 0.6038, 0.6038, 0.6038, 1.0, 0.6038, 0.6038, 0.6038, 1.0, 1.0, 1.0, 1.0, 1.0, 1.0, 1.0, 1.0, 1.0, 0.6038, 0.6038, 0.6038, 1.0, 0.6038, 0.6038, 0.6038, 1.0, 1.0, 1.0, 1.0, 1.0, 1.0, 1.0, 1.0, 1.0, 0.6038, 0.6038, 0.6038, 1.0, 0.6038, 0.6038, 0.6038, 1.0, 1.0, 1.0, 1.0, 1.0, 1.0, 1.0, 1.0, 1.0, 0.6038, 0.6038, 0.6038, 1.0, 0.6038, 0.6038, 0.6038, 1.0, 1.0, 1.0, 1.0, 1.0, 1.0, 1.0, 1.0, 1.0, 0.6038, 0.6038, 0.6038, 1.0, 0.6038, 0.6038, 0.6038, 1.0, 1.0, 1.0, 1.0, 1.0, 1.0, 1.0, 1.0, 1.0, 0.6038, 0.6038, 0.6038, 1.0, 1.0, 1.0, 1.0, 1.0, 1.0, 1.0, 1.0, 1.0, 1.0, 1.0, 1.0, 1.0, 1.0, 1.0, 1.0, 1.0, 1.0, 1.0, 1.0, 1.0, 1.0, 1.0, 1.0, 1.0, 1.0, 1.0, 1.0, 1.0, 1.0, 1.0, 1.0, 1.0, 0.06848, 0.06848, 0.06848, 1.0, 0.6038, 0.6038, 0.6038, 1.0, 0.6038, 0.6038, 0.6038, 1.0, 0.06848, 0.06848, 0.06848, 1.0, 0.06848, 0.06848, 0.06848, 1.0, 0.6038, 0.6038, 0.6038, 1.0, 0.6038, 0.6038, 0.6038, 1.0, 0.06848, 0.06848, 0.06848, 1.0, 0.07227, 0.07227, 0.07227, 1.0, 0.6038, 0.6038, 0.6038, 1.0, 0.6038, 0.6038, 0.6038, 1.0, 0.07619, 0.07619, 0.07619, 1.0, 0.06848, 0.06848, 0.06848, 1.0, 0.6038, 0.6038, 0.6038, 1.0, 0.6038, 0.6038, 0.6038, 1.0, 0.06848, 0.06848, 0.06848, 1.0, 0.06848, 0.06848, 0.06848, 1.0, 0.6038, 0.6038, 0.6038, 1.0, 0.6038, 0.6038, 0.6038, 1.0, 0.06848, 0.06848, 0.06848, 1.0, 0.06848, 0.06848, 0.06848, 1.0, 0.6038, 0.6038, 0.6038, 1.0, 0.6038, 0.6038, 0.6038, 1.0, 0.06848, 0.06848, 0.06848, 1.0, 0.06848, 0.06848, 0.06848, 1.0, 0.6038, 0.6038, 0.6038, 1.0, 0.6038, 0.6038, 0.6038, 1.0, 0.06848, 0.06848, 0.06848, 1.0, 0.06848, 0.06848, 0.06848, 1.0, 0.6038, 0.6038, 0.6038, 1.0, 0.6038, 0.6038, 0.6038, 1.0, 0.06848, 0.06848, 0.06848, 1.0, 0.06848, 0.06848, 0.06848, 1.0, 0.6038, 0.6038, 0.6038, 1.0, 0.6038, 0.6038, 0.6038, 1.0, 0.06848, 0.06848, 0.06848, 1.0, 0.06848, 0.06848, 0.06848, 1.0, 0.6038, 0.6038, 0.6038, 1.0, 0.6038, 0.6038, 0.6038, 1.0, 0.06848, 0.06848, 0.06848, 1.0, 0.06848, 0.06848, 0.06848, 1.0, 0.6038, 0.6038, 0.6038, 1.0, 0.6038, 0.6038, 0.6038, 1.0, 0.06848, 0.06848, 0.06848, 1.0, 0.06848, 0.06848, 0.06848, 1.0, 0.6038, 0.6038, 0.6038, 1.0, 0.6038, 0.6038, 0.6038, 1.0, 0.162, 0.162, 0.162, 1.0, 0.2159, 0.2159, 0.2159, 1.0, 0.6038, 0.6038, 0.6038, 1.0, 0.6038, 0.6038, 0.6038, 1.0, 0.07227, 0.07227, 0.07227, 1.0, 0.06848, 0.06848, 0.06848, 1.0, 0.6038, 0.6038, 0.6038, 1.0, 0.6038, 0.6038, 0.6038, 1.0, 0.06848, 0.06848, 0.06848, 1.0, 0.06848, 0.06848, 0.06848, 1.0, 0.6038, 0.6038, 0.6038, 1.0, 0.6038, 0.6038, 0.6038, 1.0, 0.06848, 0.06848, 0.06848, 1.0, 0.08866, 0.08866, 0.08866, 1.0, 0.6038, 0.6038, 0.6038, 1.0, 0.6038, 0.6038, 0.6038, 1.0, 0.2159, 0.2159, 0.2159, 1.0, 0.06848, 0.06848, 0.06848, 1.0, 0.6038, 0.6038, 0.6038, 1.0, 0.6038, 0.6038, 0.6038, 1.0, 0.06848, 0.06848, 0.06848, 1.0, 0.06848, 0.06848, 0.06848, 1.0, 0.6038, 0.6038, 0.6038, 1.0, 0.6038, 0.6038, 0.6038, 1.0, 0.06848, 0.06848, 0.06848, 1.0, 0.2159, 0.2159, 0.2159, 1.0, 0.2159, 0.2159, 0.2159, 1.0, 0.05781, 0.05781, 0.05781, 1.0, 0.2159, 0.2159, 0.2159, 1.0, 0.2159, 0.2159, 0.2159, 1.0, 0.05781, 0.05781, 0.05781, 1.0, 0.2159, 0.2159, 0.2159, 1.0, 0.2159, 0.2159, 0.2159, 1.0, 0.05781, 0.05781, 0.05781, 1.0, 0.2159, 0.2159, 0.2159, 1.0, 0.2159, 0.2159, 0.2159, 1.0, 0.05781, 0.05781, 0.05781, 1.0, 0.2159, 0.2159, 0.2159, 1.0, 0.2159, 0.2159, 0.2159, 1.0, 0.05781, 0.05781, 0.05781, 1.0, 0.2159, 0.2159, 0.2159, 1.0, 0.2159, 0.2159, 0.2159, 1.0, 0.05781, 0.05781, 0.05781, 1.0, 0.1441, 0.1441, 0.1441, 1.0, 0.1441, 0.1441, 0.1441, 1.0, 1.0, 1.0, 1.0, 1.0, 1.0, 1.0, 1.0, 1.0, 0.5711, 0.5711, 0.5711, 1.0, 0.1441, 0.1441, 0.1441, 1.0, 0.147, 0.147, 0.147, 1.0, 1.0, 1.0, 1.0, 1.0, 0.1441, 0.1441, 0.1441, 1.0, 0.1441, 0.1441, 0.1441, 1.0, 1.0, 1.0, 1.0, 1.0, 1.0, 1.0, 1.0, 1.0, 0.7231, 0.7231, 0.7231, 1.0, 0.4969, 0.4969, 0.4969, 1.0, 0.1441, 0.1441, 0.1441, 1.0, 1.0, 1.0, 1.0, 1.0, 0.1441, 0.1441, 0.1441, 1.0, 0.5711, 0.5711, 0.5711, 1.0, 1.0, 1.0, 1.0, 1.0, 1.0, 1.0, 1.0, 1.0, 0.1441, 0.1441, 0.1441, 1.0, 0.1441, 0.1441, 0.1441, 1.0, 1.0, 1.0, 1.0, 1.0, 1.0, 1.0, 1.0, 1.0, 0.0865, 0.0865, 0.0865, 1.0, 0.0865, 0.0865, 0.0865, 1.0, 0.7913, 0.7913, 0.7913, 1.0, 0.7011, 0.7011, 0.7011, 1.0, 1.0, 1.0, 1.0, 1.0, 1.0, 1.0, 1.0, 1.0, 0.1441, 0.1441, 0.1441, 1.0, 0.1441, 0.1441, 0.1441, 1.0, 0.08866, 0.08866, 0.08866, 1.0, 0.0865, 0.0865, 0.0865, 1.0, 0.807, 0.807, 0.807, 1.0, 0.807, 0.807, 0.807, 1.0, 1.0, 1.0, 1.0, 1.0, 1.0, 1.0, 1.0, 1.0, 0.1441, 0.1441, 0.1441, 1.0, 0.1441, 0.1441, 0.1441, 1.0, 0.0865, 0.0865, 0.0865, 1.0, 0.0865, 0.0865, 0.0865, 1.0, 0.807, 0.807, 0.807, 1.0, 0.807, 0.807, 0.807, 1.0, 0.0865, 0.0865, 0.0865, 1.0, 0.08866, 0.08866, 0.08866, 1.0, 0.807, 0.807, 0.807, 1.0, 0.7913, 0.7913, 0.7913, 1.0, 0.521, 0.521, 0.521, 1.0, 0.521, 0.521, 0.521, 1.0, 0.2159, 0.2159, 0.2159, 1.0, 0.2159, 0.2159, 0.2159, 1.0, 0.521, 0.521, 0.521, 1.0, 0.5711, 0.5711, 0.5711, 1.0, 0.2159, 0.2159, 0.2159, 1.0, 0.2159, 0.2159, 0.2159, 1.0, 0.5906, 0.5906, 0.5906, 1.0, 0.521, 0.521, 0.521, 1.0, 0.2159, 0.2159, 0.2159, 1.0, 0.2159, 0.2159, 0.2159, 1.0, 0.5711, 0.5711, 0.5711, 1.0, 0.5583, 0.5583, 0.5583, 1.0, 0.2159, 0.2159, 0.2159, 1.0, 0.2159, 0.2159, 0.2159, 1.0, 0.521, 0.521, 0.521, 1.0, 0.521, 0.521, 0.521, 1.0, 0.2159, 0.2159, 0.2159, 1.0, 0.2159, 0.2159, 0.2159, 1.0, 0.521, 0.521, 0.521, 1.0, 0.5906, 0.5906, 0.5906, 1.0, 0.2159, 0.2159, 0.2159, 1.0, 0.2159, 0.2159, 0.2159, 1.0, 0.7913, 0.7913, 0.7913, 1.0, 0.807, 0.807, 0.807, 1.0, 0.5906, 0.5906, 0.5906, 1.0, 0.521, 0.521, 0.521, 1.0, 0.807, 0.807, 0.807, 1.0, 0.807, 0.807, 0.807, 1.0, 0.521, 0.521, 0.521, 1.0, 0.521, 0.521, 0.521, 1.0, 0.807, 0.807, 0.807, 1.0, 0.7011, 0.7011, 0.7011, 1.0, 0.5583, 0.5583, 0.5583, 1.0, 0.5711, 0.5711, 0.5711, 1.0, 0.807, 0.807, 0.807, 1.0, 0.807, 0.807, 0.807, 1.0, 0.521, 0.521, 0.521, 1.0, 0.5906, 0.5906, 0.5906, 1.0, 0.807, 0.807, 0.807, 1.0, 0.807, 0.807, 0.807, 1.0, 0.5711, 0.5711, 0.5711, 1.0, 0.521, 0.521, 0.521, 1.0, 0.7011, 0.7011, 0.7011, 1.0, 0.7913, 0.7913, 0.7913, 1.0, 0.521, 0.521, 0.521, 1.0, 0.521, 0.521, 0.521, 1.0, 1.0, 1.0, 1.0, 1.0, 1.0, 1.0, 1.0, 1.0, 0.6105, 0.6105, 0.6105, 1.0, 0.6038, 0.6038, 0.6038, 1.0, 1.0, 1.0, 1.0, 1.0, 1.0, 1.0, 1.0, 1.0, 0.6445, 0.6445, 0.6445, 1.0, 0.7084, 0.7084, 0.7084, 1.0, 1.0, 1.0, 1.0, 1.0, 1.0, 1.0, 1.0, 1.0, 0.6172, 0.6172, 0.6172, 1.0, 0.6376, 0.6376, 0.6376, 1.0, 1.0, 1.0, 1.0, 1.0, 1.0, 1.0, 1.0, 1.0, 0.6038, 0.6038, 0.6038, 1.0, 0.6445, 0.6445, 0.6445, 1.0, 1.0, 1.0, 1.0, 1.0, 1.0, 1.0, 1.0, 1.0, 0.7084, 0.7084, 0.7084, 1.0, 0.6172, 0.6172, 0.6172, 1.0, 1.0, 1.0, 1.0, 1.0, 1.0, 1.0, 1.0, 1.0, 0.6376, 0.6376, 0.6376, 1.0, 0.6105, 0.6105, 0.6105, 1.0, 0.6445, 0.6445, 0.6445, 1.0, 0.6038, 0.6038, 0.6038, 1.0, 0.016, 0.016, 0.016, 1.0, 0.6172, 0.6172, 0.6172, 1.0, 0.7084, 0.7084, 0.7084, 1.0, 0.016, 0.016, 0.016, 1.0, 0.6105, 0.6105, 0.6105, 1.0, 0.6376, 0.6376, 0.6376, 1.0, 0.016, 0.016, 0.016, 1.0, 0.6038, 0.6038, 0.6038, 1.0, 0.6105, 0.6105, 0.6105, 1.0, 0.016, 0.016, 0.016, 1.0, 0.7084, 0.7084, 0.7084, 1.0, 0.6445, 0.6445, 0.6445, 1.0, 0.016, 0.016, 0.016, 1.0, 0.6376, 0.6376, 0.6376, 1.0, 0.6172, 0.6172, 0.6172, 1.0, 0.016, 0.016, 0.016, 1.0, 1.0, 1.0, 1.0, 1.0, 1.0, 1.0, 1.0, 1.0, 0.1441, 0.1441, 0.1441, 1.0, 0.1441, 0.1441, 0.1441, 1.0, 1.0, 1.0, 1.0, 1.0, 1.0, 1.0, 1.0, 1.0, 0.1441, 0.1441, 0.1441, 1.0, 0.1529, 0.1529, 0.1529, 1.0, 0.1441, 0.1441, 0.1441, 1.0, 0.1441, 0.1441, 0.1441, 1.0, 0.4735, 0.4735, 0.4735, 1.0, 0.4735, 0.4735, 0.4735, 1.0, 1.0, 1.0, 1.0, 1.0, 1.0, 1.0, 1.0, 1.0, 0.1529, 0.1529, 0.1529, 1.0, 0.1441, 0.1441, 0.1441, 1.0, 1.0, 1.0, 1.0, 1.0, 1.0, 1.0, 1.0, 1.0, 0.1441, 0.1441, 0.1441, 1.0, 0.147, 0.147, 0.147, 1.0, 1.0, 1.0, 1.0, 1.0, 1.0, 1.0, 1.0, 1.0, 0.0865, 0.0865, 0.0865, 1.0, 0.0865, 0.0865, 0.0865, 1.0, 1.0, 1.0, 1.0, 1.0, 1.0, 1.0, 1.0, 1.0, 0.08866, 0.08866, 0.08866, 1.0, 0.0865, 0.0865, 0.0865, 1.0, 1.0, 1.0, 1.0, 1.0, 1.0, 1.0, 1.0, 1.0, 0.09084, 0.09084, 0.09084, 1.0, 0.0865, 0.0865, 0.0865, 1.0, 0.1878, 0.1878, 0.1878, 1.0, 1.0, 1.0, 1.0, 1.0, 1.0, 1.0, 1.0, 1.0, 0.0865, 0.0865, 0.0865, 1.0, 0.0865, 0.0865, 0.0865, 1.0, 1.0, 1.0, 1.0, 1.0, 1.0, 1.0, 1.0, 1.0, 0.1878, 0.1878, 0.1878, 1.0, 0.08866, 0.08866, 0.08866, 1.0, 1.0, 1.0, 1.0, 1.0, 1.0, 1.0, 1.0, 1.0, 0.117, 0.117, 0.117, 1.0, 0.09084, 0.09084, 0.09084, 1.0, 0.7231, 0.7231, 0.7231, 1.0, 1.0, 1.0, 1.0, 1.0, 1.0, 1.0, 1.0, 1.0, 0.7231, 0.7231, 0.7231, 1.0, 0.7231, 0.7231, 0.7231, 1.0, 1.0, 1.0, 1.0, 1.0, 1.0, 1.0, 1.0, 1.0, 0.7231, 0.7231, 0.7231, 1.0, 0.7231, 0.7231, 0.7231, 1.0, 1.0, 1.0, 1.0, 1.0, 1.0, 1.0, 1.0, 1.0, 0.7231, 0.7231, 0.7231, 1.0, 0.7231, 0.7231, 0.7231, 1.0, 1.0, 1.0, 1.0, 1.0, 1.0, 1.0, 1.0, 1.0, 0.7231, 0.7231, 0.7231, 1.0, 0.7231, 0.7231, 0.7231, 1.0, 1.0, 1.0, 1.0, 1.0, 1.0, 1.0, 1.0, 1.0, 0.7231, 0.7231, 0.7231, 1.0, 1.0, 1.0, 1.0, 1.0, 0.3095, 0.3095, 0.3095, 1.0, 1.0, 1.0, 1.0, 1.0, 0.3325, 0.3325, 0.3325, 1.0, 1.0, 1.0, 1.0, 1.0, 0.147, 0.147, 0.147, 1.0, 0.1441, 0.1441, 0.1441, 1.0, 1.0, 1.0, 1.0, 1.0, 1.0, 1.0, 1.0, 1.0, 0.147, 0.147, 0.147, 1.0, 0.1441, 0.1441, 0.1441, 1.0, 0.4735, 0.4735, 0.4735, 1.0, 0.4735, 0.4735, 0.4735, 1.0, 0.147, 0.147, 0.147, 1.0, 1.0, 1.0, 1.0, 1.0, 0.1441, 0.1441, 0.1441, 1.0, 0.1441, 0.1441, 0.1441, 1.0, 1.0, 1.0, 1.0, 1.0, 1.0, 1.0, 1.0, 1.0, 0.3325, 0.3325, 0.3325, 1.0, 0.3095, 0.3095, 0.3095, 1.0, 1.0, 1.0, 1.0, 1.0, 0.3325, 0.3325, 0.3325, 1.0, 1.0, 1.0, 1.0, 1.0, 0.0865, 0.0865, 0.0865, 1.0, 0.807, 0.807, 0.807, 1.0, 0.807, 0.807, 0.807, 1.0, 0.0865, 0.0865, 0.0865, 1.0, 0.0865, 0.0865, 0.0865, 1.0, 0.0865, 0.0865, 0.0865, 1.0, 0.0865, 0.0865, 0.0865, 1.0, 0.7011, 0.7011, 0.7011, 1.0, 0.807, 0.807, 0.807, 1.0, 0.147, 0.147, 0.147, 1.0, 0.4735, 0.4735, 0.4735, 1.0, 0.4735, 0.4735, 0.4735, 1.0, 0.3095, 0.3095, 0.3095, 1.0, 0.3325, 0.3325, 0.3325, 1.0, 0.7231, 0.7231, 0.7231, 1.0, 1.0, 1.0, 1.0, 1.0, 0.2918, 0.2918, 0.2918, 1.0, 0.4735, 0.4735, 0.4735, 1.0, 0.4735, 0.4735, 0.4735, 1.0, 0.7231, 0.7231, 0.7231, 1.0, 0.7231, 0.7231, 0.7231, 1.0, 0.4735, 0.4735, 0.4735, 1.0, 0.4735, 0.4735, 0.4735, 1.0, 0.7231, 0.7231, 0.7231, 1.0, 0.7231, 0.7231, 0.7231, 1.0, 0.4735, 0.4735, 0.4735, 1.0, 0.4735, 0.4735, 0.4735, 1.0, 0.7231, 0.7231, 0.7231, 1.0, 0.7231, 0.7231, 0.7231, 1.0, 0.7231, 0.7231, 0.7231, 1.0, 0.4735, 0.4735, 0.4735, 1.0, 0.7231, 0.7231, 0.7231, 1.0, 0.7231, 0.7231, 0.7231, 1.0, 0.4735, 0.4735, 0.4735, 1.0, 0.7231, 0.7231, 0.7231, 1.0, 0.7231, 0.7231, 0.7231, 1.0, 0.7231, 0.7231, 0.7231, 1.0, 0.4969, 0.4969, 0.4969, 1.0, 0.06848, 0.06848, 0.06848, 1.0, 1.0, 1.0, 1.0, 1.0, 1.0, 1.0, 1.0, 1.0, 0.06848, 0.06848, 0.06848, 1.0, 0.06848, 0.06848, 0.06848, 1.0, 1.0, 1.0, 1.0, 1.0, 1.0, 1.0, 1.0, 1.0, 0.06848, 0.06848, 0.06848, 1.0, 0.06848, 0.06848, 0.06848, 1.0, 1.0, 1.0, 1.0, 1.0, 1.0, 1.0, 1.0, 1.0, 0.06848, 0.06848, 0.06848, 1.0, 0.06848, 0.06848, 0.06848, 1.0, 1.0, 1.0, 1.0, 1.0, 1.0, 1.0, 1.0, 1.0, 0.06848, 0.06848, 0.06848, 1.0, 0.09759, 0.09759, 0.09759, 1.0, 1.0, 1.0, 1.0, 1.0, 1.0, 1.0, 1.0, 1.0, 1.0, 1.0, 1.0, 1.0, 1.0, 1.0, 1.0, 1.0, 1.0, 1.0, 1.0, 1.0, 1.0, 1.0, 1.0, 1.0, 1.0, 1.0, 1.0, 1.0, 1.0, 1.0, 1.0, 1.0, 1.0, 1.0, 1.0, 1.0, 1.0, 1.0, 1.0, 1.0, 1.0, 1.0, 1.0, 1.0, 0.06848, 0.06848, 0.06848, 1.0, 0.0865, 0.0865, 0.0865, 1.0, 1.0, 1.0, 1.0, 1.0, 0.06848, 0.06848, 0.06848, 1.0, 1.0, 1.0, 1.0, 1.0, 1.0, 1.0, 1.0, 1.0, 0.06848, 0.06848, 0.06848, 1.0, 0.06848, 0.06848, 0.06848, 1.0, 1.0, 1.0, 1.0, 1.0, 1.0, 1.0, 1.0, 1.0, 0.06848, 0.06848, 0.06848, 1.0, 0.06848, 0.06848, 0.06848, 1.0, 1.0, 1.0, 1.0, 1.0, 1.0, 1.0, 1.0, 1.0, 0.06848, 0.06848, 0.06848, 1.0, 0.06848, 0.06848, 0.06848, 1.0, 0.06848, 0.06848, 0.06848, 1.0, 1.0, 1.0, 1.0, 1.0, 0.06848, 0.06848, 0.06848, 1.0, 0.06848, 0.06848, 0.06848, 1.0, 1.0, 1.0, 1.0, 1.0, 0.06848, 0.06848, 0.06848, 1.0, 1.0, 1.0, 1.0, 1.0, 1.0, 1.0, 1.0, 1.0, 1.0, 1.0, 1.0, 1.0, 1.0, 1.0, 1.0, 1.0, 1.0, 1.0, 1.0, 1.0, 1.0, 1.0, 1.0, 1.0, 0.06848, 0.06848, 0.06848, 1.0, 1.0, 1.0, 1.0, 1.0, 1.0, 1.0, 1.0, 1.0, 0.08022, 0.08022, 0.08022, 1.0, 0.1651, 0.1651, 0.1651, 1.0, 0.07227, 0.07227, 0.07227, 1.0, 0.06848, 0.06848, 0.06848, 1.0, 1.0, 1.0, 1.0, 1.0, 1.0, 1.0, 1.0, 1.0, 0.06848, 0.06848, 0.06848, 1.0, 0.06848, 0.06848, 0.06848, 1.0, 1.0, 1.0, 1.0, 1.0, 1.0, 1.0, 1.0, 1.0, 0.06848, 0.06848, 0.06848, 1.0, 0.06848, 0.06848, 0.06848, 1.0, 1.0, 1.0, 1.0, 1.0, 1.0, 1.0, 1.0, 1.0, 0.06848, 0.06848, 0.06848, 1.0, 0.06848, 0.06848, 0.06848, 1.0, 0.9823, 0.9823, 0.9823, 1.0, 1.0, 1.0, 1.0, 1.0, 0.06848, 0.06848, 0.06848, 1.0, 0.06848, 0.06848, 0.06848, 1.0, 1.0, 1.0, 1.0, 1.0, 1.0, 1.0, 1.0, 1.0, 1.0, 1.0, 1.0, 1.0, 1.0, 1.0, 1.0, 1.0, 1.0, 1.0, 1.0, 1.0, 1.0, 1.0, 1.0, 1.0, 1.0, 1.0, 1.0, 1.0, 1.0, 1.0, 1.0, 1.0, 1.0, 1.0, 1.0, 1.0, 1.0, 1.0, 1.0, 1.0, 1.0, 1.0, 1.0, 1.0, 0.06848, 0.06848, 0.06848, 1.0, 0.06848, 0.06848, 0.06848, 1.0, 0.9823, 0.9823, 0.9823, 1.0, 0.06848, 0.06848, 0.06848, 1.0, 1.0, 1.0, 1.0, 1.0, 1.0, 1.0, 1.0, 1.0, 0.06848, 0.06848, 0.06848, 1.0, 0.06848, 0.06848, 0.06848, 1.0, 1.0, 1.0, 1.0, 1.0, 1.0, 1.0, 1.0, 1.0, 0.07036, 0.07036, 0.07036, 1.0, 0.06848, 0.06848, 0.06848, 1.0, 1.0, 1.0, 1.0, 1.0, 1.0, 1.0, 1.0, 1.0, 0.06848, 0.06848, 0.06848, 1.0, 0.06848, 0.06848, 0.06848, 1.0, 1.0, 1.0, 1.0, 1.0, 1.0, 1.0, 1.0, 1.0, 0.06848, 0.06848, 0.06848, 1.0, 0.07036, 0.07036, 0.07036, 1.0, 1.0, 1.0, 1.0, 1.0, 1.0, 1.0, 1.0, 1.0, 1.0, 1.0, 1.0, 1.0, 1.0, 1.0, 1.0, 1.0, 1.0, 1.0, 1.0, 1.0, 1.0, 1.0, 1.0, 1.0, 1.0, 1.0, 1.0, 1.0, 1.0, 1.0, 1.0, 1.0, 1.0, 1.0, 1.0, 1.0, 1.0, 1.0, 1.0, 1.0, 1.0, 1.0, 1.0, 1.0, 0.06848, 0.06848, 0.06848, 1.0, 0.07036, 0.07036, 0.07036, 1.0, 1.0, 1.0, 1.0, 1.0, 0.06848, 0.06848, 0.06848, 1.0, 1.0, 1.0, 1.0, 1.0, 1.0, 1.0, 1.0, 1.0, 0.06848, 0.06848, 0.06848, 1.0, 0.06848, 0.06848, 0.06848, 1.0, 1.0, 1.0, 1.0, 1.0, 1.0, 1.0, 1.0, 1.0, 0.06848, 0.06848, 0.06848, 1.0, 0.06848, 0.06848, 0.06848, 1.0, 1.0, 1.0, 1.0, 1.0, 1.0, 1.0, 1.0, 1.0, 0.06848, 0.06848, 0.06848, 1.0, 0.06848, 0.06848, 0.06848, 1.0, 1.0, 1.0, 1.0, 1.0, 1.0, 1.0, 1.0, 1.0, 0.06848, 0.06848, 0.06848, 1.0, 0.06848, 0.06848, 0.06848, 1.0, 1.0, 1.0, 1.0, 1.0, 0.9647, 0.9647, 0.9647, 1.0, 1.0, 1.0, 1.0, 1.0, 1.0, 1.0, 1.0, 1.0, 1.0, 1.0, 1.0, 1.0, 1.0, 1.0, 1.0, 1.0, 1.0, 1.0, 1.0, 1.0, 1.0, 1.0, 1.0, 1.0, 1.0, 1.0, 1.0, 1.0, 1.0, 1.0, 1.0, 1.0, 1.0, 1.0, 1.0, 1.0, 0.06848, 0.06848, 0.06848, 1.0, 0.06848, 0.06848, 0.06848, 1.0, 0.9647, 0.9647, 0.9647, 1.0, 0.06848, 0.06848, 0.06848, 1.0, 1.0, 1.0, 1.0, 1.0, 1.0, 1.0, 1.0, 1.0, 0.06848, 0.06848, 0.06848, 1.0, 0.06848, 0.06848, 0.06848, 1.0, 1.0, 1.0, 1.0, 1.0, 1.0, 1.0, 1.0, 1.0, 0.06848, 0.06848, 0.06848, 1.0, 0.06848, 0.06848, 0.06848, 1.0, 1.0, 1.0, 1.0, 1.0, 1.0, 1.0, 1.0, 1.0, 0.06848, 0.06848, 0.06848, 1.0, 1.0, 1.0, 1.0, 1.0, 0.06848, 0.06848, 0.06848, 1.0, 0.06848, 0.06848, 0.06848, 1.0, 1.0, 1.0, 1.0, 1.0, 1.0, 1.0, 1.0, 1.0, 1.0, 1.0, 1.0, 1.0, 1.0, 1.0, 1.0, 1.0, 1.0, 1.0, 1.0, 1.0, 1.0, 1.0, 1.0, 1.0, 1.0, 1.0, 1.0, 1.0, 1.0, 1.0, 1.0, 1.0, 0.06848, 0.06848, 0.06848, 1.0, 0.06848, 0.06848, 0.06848, 1.0, 0.06848, 0.06848, 0.06848, 1.0, 1.0, 1.0, 1.0, 1.0, 1.0, 1.0, 1.0, 1.0, 0.06848, 0.06848, 0.06848, 1.0, 0.06848, 0.06848, 0.06848, 1.0, 1.0, 1.0, 1.0, 1.0, 1.0, 1.0, 1.0, 1.0, 0.06848, 0.06848, 0.06848, 1.0, 0.06848, 0.06848, 0.06848, 1.0, 1.0, 1.0, 1.0, 1.0, 1.0, 1.0, 1.0, 1.0, 0.06848, 0.06848, 0.06848, 1.0, 0.06848, 0.06848, 0.06848, 1.0, 0.227, 0.227, 0.227, 1.0, 1.0, 1.0, 1.0, 1.0, 0.07036, 0.07036, 0.07036, 1.0, 0.06848, 0.06848, 0.06848, 1.0, 1.0, 1.0, 1.0, 1.0, 0.8796, 0.8796, 0.8796, 1.0, 1.0, 1.0, 1.0, 1.0, 1.0, 1.0, 1.0, 1.0, 1.0, 1.0, 1.0, 1.0, 1.0, 1.0, 1.0, 1.0, 1.0, 1.0, 1.0, 1.0, 1.0, 1.0, 1.0, 1.0, 0.8796, 0.8796, 0.8796, 1.0, 1.0, 1.0, 1.0, 1.0, 1.0, 1.0, 1.0, 1.0, 0.06848, 0.06848, 0.06848, 1.0, 0.06848, 0.06848, 0.06848, 1.0, 0.2582, 0.2582, 0.2582, 1.0, 0.06848, 0.06848, 0.06848, 1.0, 1.0, 1.0, 1.0, 1.0, 1.0, 1.0, 1.0, 1.0, 0.06848, 0.06848, 0.06848, 1.0, 0.06848, 0.06848, 0.06848, 1.0, 1.0, 1.0, 1.0, 1.0, 1.0, 1.0, 1.0, 1.0, 0.06848, 0.06848, 0.06848, 1.0, 0.06848, 0.06848, 0.06848, 1.0, 1.0, 1.0, 1.0, 1.0, 1.0, 1.0, 1.0, 1.0, 0.06848, 0.06848, 0.06848, 1.0, 0.06848, 0.06848, 0.06848, 1.0, 1.0, 1.0, 1.0, 1.0, 1.0, 1.0, 1.0, 1.0, 0.06848, 0.06848, 0.06848, 1.0, 0.06848, 0.06848, 0.06848, 1.0, 1.0, 1.0, 1.0, 1.0, 1.0, 1.0, 1.0, 1.0, 1.0, 1.0, 1.0, 1.0, 1.0, 1.0, 1.0, 1.0, 1.0, 1.0, 1.0, 1.0, 1.0, 1.0, 1.0, 1.0, 1.0, 1.0, 1.0, 1.0, 1.0, 1.0, 1.0, 1.0, 1.0, 1.0, 1.0, 1.0, 1.0, 1.0, 1.0, 1.0, 1.0, 1.0, 1.0, 1.0, 0.06848, 0.06848, 0.06848, 1.0, 0.06848, 0.06848, 0.06848, 1.0, 1.0, 1.0, 1.0, 1.0, 0.06848, 0.06848, 0.06848, 1.0, 1.0, 1.0, 1.0, 1.0, 1.0, 1.0, 1.0, 1.0, 0.06848, 0.06848, 0.06848, 1.0, 0.06848, 0.06848, 0.06848, 1.0, 1.0, 1.0, 1.0, 1.0, 1.0, 1.0, 1.0, 1.0, 0.06848, 0.06848, 0.06848, 1.0, 0.06848, 0.06848, 0.06848, 1.0, 1.0, 1.0, 1.0, 1.0, 0.06848, 0.06848, 0.06848, 1.0, 0.06848, 0.06848, 0.06848, 1.0, 1.0, 1.0, 1.0, 1.0, 1.0, 1.0, 1.0, 1.0, 0.06848, 0.06848, 0.06848, 1.0, 0.1779, 0.1779, 0.1779, 1.0, 1.0, 1.0, 1.0, 1.0, 1.0, 1.0, 1.0, 1.0, 1.0, 1.0, 1.0, 1.0, 1.0, 1.0, 1.0, 1.0, 1.0, 1.0, 1.0, 1.0, 1.0, 1.0, 1.0, 1.0, 1.0, 1.0, 1.0, 1.0, 1.0, 1.0, 1.0, 1.0, 0.06848, 0.06848, 0.06848, 1.0, 0.117, 0.117, 0.117, 1.0, 1.0, 1.0, 1.0, 1.0, 0.06848, 0.06848, 0.06848, 1.0, 1.0, 1.0, 1.0, 1.0, 1.0, 1.0, 1.0, 1.0, 0.06848, 0.06848, 0.06848, 1.0, 0.06848, 0.06848, 0.06848, 1.0, 1.0, 1.0, 1.0, 1.0, 1.0, 1.0, 1.0, 1.0, 0.06848, 0.06848, 0.06848, 1.0, 0.06848, 0.06848, 0.06848, 1.0, 1.0, 1.0, 1.0, 1.0, 1.0, 1.0, 1.0, 1.0, 0.06848, 0.06848, 0.06848, 1.0, 0.06848, 0.06848, 0.06848, 1.0, 1.0, 1.0, 1.0, 1.0, 1.0, 1.0, 1.0, 1.0, 0.06848, 0.06848, 0.06848, 1.0, 1.0, 1.0, 1.0, 1.0, 1.0, 1.0, 1.0, 1.0, 1.0, 1.0, 1.0, 1.0, 1.0, 1.0, 1.0, 1.0, 1.0, 1.0, 1.0, 1.0, 1.0, 1.0, 1.0, 1.0, 1.0, 1.0, 1.0, 1.0, 1.0, 1.0, 1.0, 1.0, 1.0, 1.0, 1.0, 1.0, 1.0, 1.0, 1.0, 1.0, 0.06848, 0.06848, 0.06848, 1.0, 0.06848, 0.06848, 0.06848, 1.0, 1.0, 1.0, 1.0, 1.0, 0.06848, 0.06848, 0.06848, 1.0, 1.0, 1.0, 1.0, 1.0, 1.0, 1.0, 1.0, 1.0, 0.06848, 0.06848, 0.06848, 1.0, 0.06848, 0.06848, 0.06848, 1.0, 1.0, 1.0, 1.0, 1.0, 1.0, 1.0, 1.0, 1.0, 0.06848, 0.06848, 0.06848, 1.0, 0.06848, 0.06848, 0.06848, 1.0, 1.0, 1.0, 1.0, 1.0, 1.0, 1.0, 1.0, 1.0, 0.06848, 0.06848, 0.06848, 1.0, 0.06848, 0.06848, 0.06848, 1.0, 1.0, 1.0, 1.0, 1.0, 1.0, 1.0, 1.0, 1.0, 0.06848, 0.06848, 0.06848, 1.0, 0.06848, 0.06848, 0.06848, 1.0, 1.0, 1.0, 1.0, 1.0, 0.7379, 0.7379, 0.7379, 1.0, 1.0, 1.0, 1.0, 1.0, 1.0, 1.0, 1.0, 1.0, 1.0, 1.0, 1.0, 1.0, 1.0, 1.0, 1.0, 1.0, 1.0, 1.0, 1.0, 1.0, 1.0, 1.0, 1.0, 1.0, 1.0, 1.0, 1.0, 1.0, 1.0, 1.0, 1.0, 1.0, 1.0, 1.0, 1.0, 1.0, 0.06848, 0.06848, 0.06848, 1.0, 0.06848, 0.06848, 0.06848, 1.0, 0.7379, 0.7379, 0.7379, 1.0, 0.06848, 0.06848, 0.06848, 1.0, 1.0, 1.0, 1.0, 1.0, 1.0, 1.0, 1.0, 1.0, 0.06848, 0.06848, 0.06848, 1.0, 0.06848, 0.06848, 0.06848, 1.0, 1.0, 1.0, 1.0, 1.0, 1.0, 1.0, 1.0, 1.0, 0.06848, 0.06848, 0.06848, 1.0, 0.06848, 0.06848, 0.06848, 1.0, 1.0, 1.0, 1.0, 1.0, 1.0, 1.0, 1.0, 1.0, 0.06848, 0.06848, 0.06848, 1.0, 0.06848, 0.06848, 0.06848, 1.0, 1.0, 1.0, 1.0, 1.0, 1.0, 1.0, 1.0, 1.0, 0.06848, 0.06848, 0.06848, 1.0, 0.06848, 0.06848, 0.06848, 1.0, 1.0, 1.0, 1.0, 1.0, 1.0, 1.0, 1.0, 1.0, 1.0, 1.0, 1.0, 1.0, 1.0, 1.0, 1.0, 1.0, 1.0, 1.0, 1.0, 1.0, 1.0, 1.0, 1.0, 1.0, 1.0, 1.0, 1.0, 1.0, 1.0, 1.0, 1.0, 1.0, 1.0, 1.0, 1.0, 1.0, 1.0, 1.0, 1.0, 1.0, 1.0, 1.0, 1.0, 1.0, 0.06848, 0.06848, 0.06848, 1.0, 0.06848, 0.06848, 0.06848, 1.0, 1.0, 1.0, 1.0, 1.0, 1.0, 1.0, 1.0, 1.0, 1.0, 1.0, 1.0, 1.0, 1.0, 1.0, 1.0, 1.0, 1.0, 1.0, 1.0, 1.0, 1.0, 1.0, 1.0, 1.0, 1.0, 1.0, 1.0, 1.0, 1.0, 1.0, 1.0, 1.0, 1.0, 1.0, 1.0, 1.0, 1.0, 1.0, 1.0, 1.0, 1.0, 1.0, 1.0, 1.0, 1.0, 1.0, 1.0, 1.0, 1.0, 1.0, 1.0, 1.0, 1.0, 1.0, 1.0, 1.0, 1.0, 1.0, 1.0, 1.0, 1.0, 1.0, 1.0, 1.0, 1.0, 1.0, 1.0, 1.0, 1.0, 1.0, 1.0, 1.0, 1.0, 1.0, 1.0, 1.0, 1.0, 1.0, 1.0, 1.0, 1.0, 1.0, 1.0, 1.0, 1.0, 1.0, 1.0, 1.0, 1.0, 1.0, 1.0, 1.0, 1.0, 1.0, 1.0, 1.0, 1.0, 1.0, 1.0, 1.0, 1.0, 1.0, 1.0, 1.0, 1.0, 1.0, 1.0, 1.0, 1.0, 1.0, 1.0, 1.0, 1.0, 1.0, 1.0, 1.0, 1.0, 1.0, 1.0, 1.0, 1.0, 1.0, 1.0, 1.0, 1.0, 1.0, 1.0, 1.0, 1.0, 1.0, 1.0, 1.0, 1.0, 1.0, 1.0, 1.0, 1.0, 1.0, 1.0, 1.0, 1.0, 1.0, 1.0, 1.0, 1.0, 1.0, 1.0, 1.0, 1.0, 1.0, 1.0, 1.0, 1.0, 1.0, 1.0, 1.0, 1.0, 1.0, 1.0, 1.0, 1.0, 1.0, 1.0, 1.0, 1.0, 1.0, 1.0, 1.0, 1.0, 1.0, 1.0, 1.0, 1.0, 1.0, 1.0, 1.0, 1.0, 1.0, 1.0, 1.0, 1.0, 1.0, 1.0, 1.0, 1.0, 1.0, 1.0, 1.0, 1.0, 1.0, 1.0, 1.0, 1.0, 1.0, 1.0, 1.0, 1.0, 1.0, 1.0, 1.0, 1.0, 1.0, 1.0, 1.0, 1.0, 1.0, 1.0, 1.0, 1.0, 1.0, 1.0, 1.0, 1.0, 1.0, 1.0, 1.0, 1.0, 1.0, 1.0, 1.0, 1.0, 1.0, 1.0, 1.0, 1.0, 1.0, 1.0, 1.0, 1.0, 1.0, 1.0, 1.0, 1.0, 1.0, 1.0, 1.0, 1.0, 1.0, 1.0, 1.0, 1.0, 1.0, 1.0, 1.0, 1.0, 1.0, 1.0, 1.0, 1.0, 1.0, 1.0, 1.0, 1.0, 1.0, 1.0, 1.0, 1.0, 1.0, 1.0, 1.0, 1.0, 1.0, 1.0, 1.0, 1.0, 1.0, 1.0, 1.0, 1.0, 1.0, 1.0, 1.0, 1.0, 1.0, 1.0, 1.0, 1.0, 1.0, 1.0, 1.0, 1.0, 1.0, 1.0, 1.0, 1.0, 1.0, 1.0, 1.0, 1.0, 1.0, 1.0, 1.0, 1.0, 1.0, 1.0, 1.0, 1.0, 1.0, 1.0, 1.0, 1.0, 1.0, 1.0, 1.0, 1.0, 1.0, 1.0, 1.0, 1.0, 1.0, 1.0, 1.0, 1.0, 1.0, 1.0, 1.0, 1.0, 1.0, 1.0, 1.0, 1.0, 1.0, 1.0, 1.0, 1.0, 1.0, 1.0, 1.0, 1.0, 1.0, 1.0, 1.0, 1.0, 1.0, 1.0, 1.0, 1.0, 1.0, 1.0, 1.0, 1.0, 1.0, 1.0, 1.0, 1.0, 1.0, 1.0, 1.0, 1.0, 1.0, 1.0, 1.0, 1.0, 1.0, 1.0, 1.0, 1.0, 1.0, 1.0, 1.0, 1.0, 1.0, 1.0, 1.0, 1.0, 1.0, 1.0, 1.0, 1.0, 1.0, 1.0, 1.0, 1.0, 1.0, 1.0, 1.0, 1.0, 1.0, 1.0, 1.0, 1.0, 1.0, 1.0, 1.0, 1.0, 1.0, 1.0, 1.0, 1.0, 1.0, 1.0, 1.0, 1.0, 1.0, 1.0, 1.0, 1.0, 1.0, 1.0, 1.0, 1.0, 1.0, 1.0, 1.0, 1.0, 1.0, 1.0, 1.0, 1.0, 1.0, 1.0, 1.0, 1.0, 1.0, 1.0, 1.0, 1.0, 1.0, 1.0, 1.0, 1.0, 1.0, 1.0, 1.0, 1.0, 1.0, 1.0, 1.0, 1.0, 1.0, 1.0, 1.0, 1.0, 1.0, 1.0, 1.0, 1.0, 1.0, 1.0, 1.0, 1.0, 1.0, 1.0, 1.0, 1.0, 1.0, 1.0, 1.0, 1.0, 1.0, 1.0, 1.0, 1.0, 1.0, 1.0, 1.0, 1.0, 1.0, 1.0, 1.0, 1.0, 1.0, 1.0, 1.0, 1.0, 1.0, 1.0, 1.0, 1.0, 1.0, 1.0, 1.0, 1.0, 1.0, 1.0, 1.0, 1.0, 1.0, 1.0, 1.0, 1.0, 1.0, 1.0, 1.0, 1.0, 1.0, 1.0, 1.0, 1.0, 1.0, 1.0, 1.0, 1.0, 1.0, 1.0, 1.0, 1.0, 1.0, 1.0, 1.0, 1.0, 1.0, 1.0, 1.0, 1.0, 1.0, 1.0, 1.0, 1.0, 1.0, 1.0, 1.0, 1.0, 1.0, 1.0, 1.0, 1.0, 1.0, 1.0, 1.0, 1.0, 1.0, 1.0, 1.0, 1.0, 1.0, 1.0, 1.0, 1.0, 1.0, 1.0, 1.0, 1.0, 1.0, 1.0, 1.0, 1.0, 1.0, 1.0, 1.0, 1.0, 1.0, 1.0, 1.0, 1.0, 1.0, 1.0, 1.0, 1.0, 1.0, 1.0, 1.0, 1.0, 1.0, 1.0, 1.0, 1.0, 1.0, 1.0, 1.0, 1.0, 1.0, 1.0, 1.0, 1.0, 1.0, 1.0, 1.0, 1.0, 1.0, 1.0, 1.0, 1.0, 1.0, 1.0, 1.0, 1.0, 1.0, 1.0, 1.0, 1.0, 1.0, 1.0, 1.0, 1.0, 1.0, 1.0, 1.0, 1.0, 1.0, 1.0, 1.0, 1.0, 1.0, 1.0, 1.0, 1.0, 1.0, 1.0, 1.0, 1.0, 1.0, 1.0, 1.0, 1.0, 1.0, 1.0, 1.0, 1.0, 1.0, 1.0, 1.0, 1.0, 1.0, 1.0, 1.0, 1.0, 1.0, 1.0, 1.0, 1.0, 1.0, 1.0, 1.0, 1.0, 1.0, 1.0, 1.0, 1.0, 1.0, 1.0, 1.0, 1.0, 1.0, 1.0, 1.0, 1.0, 1.0, 1.0, 1.0, 1.0, 1.0, 1.0, 1.0, 1.0, 1.0, 1.0, 1.0, 1.0, 1.0, 1.0, 1.0, 1.0, 1.0, 1.0, 1.0, 1.0, 1.0, 1.0, 1.0, 1.0, 1.0, 1.0, 1.0, 1.0, 1.0, 1.0, 1.0, 1.0, 1.0, 1.0, 1.0, 1.0, 1.0, 1.0, 1.0, 1.0, 1.0, 1.0, 1.0, 1.0, 1.0, 1.0, 1.0, 1.0, 1.0, 1.0, 1.0, 1.0, 1.0, 1.0, 1.0, 1.0, 1.0, 1.0, 1.0, 1.0, 1.0, 1.0, 1.0, 1.0, 1.0, 1.0, 1.0, 1.0, 1.0, 1.0, 1.0, 1.0, 1.0, 1.0, 1.0, 1.0, 1.0, 1.0, 1.0, 1.0, 1.0, 1.0, 1.0, 1.0, 1.0, 1.0, 1.0, 1.0, 1.0, 1.0, 1.0, 1.0, 1.0, 1.0, 1.0, 1.0, 1.0, 1.0, 1.0, 1.0, 1.0, 1.0, 1.0, 1.0, 1.0, 1.0, 1.0, 1.0, 1.0, 1.0, 1.0, 1.0, 1.0, 1.0, 1.0, 1.0, 1.0, 1.0, 1.0, 1.0, 1.0, 1.0, 1.0, 1.0, 1.0, 1.0, 1.0, 1.0, 1.0, 1.0, 1.0, 1.0, 1.0, 1.0, 1.0, 1.0, 1.0, 1.0, 1.0, 1.0, 1.0, 1.0, 1.0, 1.0, 1.0, 1.0, 1.0, 1.0, 1.0, 1.0, 1.0, 1.0, 1.0, 1.0, 1.0, 1.0, 1.0, 1.0, 1.0, 1.0, 1.0, 1.0, 1.0, 1.0, 1.0, 1.0, 1.0, 1.0, 1.0, 1.0, 1.0, 1.0, 1.0, 1.0, 1.0, 1.0, 1.0, 1.0, 1.0, 1.0, 1.0, 1.0, 1.0, 1.0, 1.0, 1.0, 1.0, 1.0, 1.0, 1.0, 1.0, 1.0, 1.0, 1.0, 1.0, 1.0, 1.0, 1.0, 1.0, 1.0, 1.0, 1.0, 1.0, 1.0, 1.0, 1.0, 1.0, 1.0, 1.0, 1.0, 1.0, 1.0, 1.0, 1.0, 1.0, 1.0, 1.0, 1.0, 1.0, 1.0, 1.0, 1.0, 1.0, 1.0, 1.0, 1.0, 1.0, 1.0, 1.0, 1.0, 1.0, 1.0, 1.0, 1.0, 1.0, 1.0, 1.0, 1.0, 1.0, 1.0, 1.0, 1.0, 1.0, 1.0, 1.0, 1.0, 1.0, 1.0, 1.0, 1.0, 1.0, 1.0, 1.0, 1.0, 1.0, 1.0, 1.0, 1.0, 1.0, 1.0, 1.0, 1.0, 1.0, 1.0, 1.0, 1.0, 1.0, 1.0, 1.0, 1.0, 1.0, 1.0, 1.0, 1.0, 1.0, 1.0, 1.0, 1.0, 1.0, 1.0, 1.0, 1.0, 1.0, 1.0, 1.0, 1.0, 1.0, 1.0, 1.0, 1.0, 1.0, 1.0, 1.0, 1.0, 1.0, 1.0, 1.0, 1.0, 1.0, 1.0, 1.0, 1.0, 1.0, 1.0, 1.0, 1.0, 1.0, 1.0, 1.0, 1.0, 1.0, 1.0, 1.0, 1.0, 1.0, 1.0, 1.0, 1.0, 1.0, 1.0, 1.0, 1.0, 1.0, 1.0, 1.0, 1.0, 1.0, 1.0, 1.0, 1.0, 1.0, 1.0, 1.0, 1.0, 1.0, 1.0, 1.0, 1.0, 1.0, 1.0, 1.0, 1.0, 1.0, 1.0, 1.0, 1.0, 1.0, 1.0, 1.0, 1.0, 1.0])
me_circle.materials.append(mat_tikistickbag)
me_circle.use_remesh_preserve_volume = False
me_circle.use_remesh_preserve_attributes = False
me_circle.use_mirror_vertex_groups = False
me_circle.use_paint_bone_selection = False
me_circle.use_paint_mask = True
me_circle.update()
me_circle_001 = bpy.data.meshes.new('Circle.001')
me_circle_001.from_pydata([(0.7312, 0.5596, 0.0), (0.4893, 0.7445, -3.725e-09), (0.2759, 0.5886, 0.0), (0.4238, 0.313, 0.0), (0.6305, 0.3822, 0.0), (0.6508, 0.682, -7.451e-09), (0.6224, 0.5406, 0.06713), (0.5283, 0.6681, 0.07088), (0.3711, 0.543, 0.03016), (0.4188, 0.4666, 0.09937), (0.6082, 0.4462, 0.03722), (0.6142, 0.6418, 0.06383), (0.5072, 0.6065, 0.02866), (-0.602, -0.03746, 0.0), (-0.4138, 0.2576, -3.725e-09), (-0.5496, 0.4581, 0.0), (-0.8409, 0.4072, 0.0), (-0.7723, 0.1068, 0.0), (-0.472, 0.0944, -7.451e-09), (-0.6141, 0.119, 0.06713), (-0.4892, 0.2165, 0.07088), (-0.6183, 0.3704, 0.03016), (-0.7569, 0.3243, 0.09937), (-0.7089, 0.1308, 0.03722), (-0.5131, 0.13, 0.06383), (-0.5513, 0.236, 0.02866), (0.08403, -0.8965, 0.0), (0.4269, -0.9253, -3.725e-09), (0.4849, -0.5836, 0.0), (0.288, -0.4776, 0.0), (0.05568, -0.7111, 0.0), (0.2364, -0.9512, -7.451e-09), (0.1488, -0.8354, 0.0458), (0.32, -0.8605, 0.07088), (0.3571, -0.6631, 0.03016), (0.1753, -0.5839, 0.04459), (0.1144, -0.745, 0.03722), (0.2392, -0.8932, 0.06383), (0.2956, -0.8002, 0.02866), (0.09727, -0.542, 0.0), (0.3022, 0.4457, 0.0), (0.04109, -0.1551, -0.02549), (-0.1169, -0.2453, -0.02077), (-0.04323, -0.392, -0.03086), (0.1414, -0.4493, -0.01947), (0.2105, -0.3581, -0.01954), (0.04179, -0.2222, 0.01396), (-0.05164, -0.2583, 0.0213), (-0.008854, -0.3474, 0.01013), (0.1038, -0.3926, 0.02343), (0.1414, -0.3376, 0.02222), (0.04144, -0.3028, 0.04959), (0.538, -0.1558, -0.01579), (0.388, -0.2174, -0.01579), (0.4212, -0.3744, -0.01579), (0.7068, -0.3448, -0.01579), (0.6664, -0.1916, -0.01579), (0.5629, -0.2052, 0.06143), (0.4748, -0.2457, 0.06143), (0.5101, -0.3253, 0.06143), (0.6493, -0.3031, 0.06143), (0.6419, -0.2232, 0.06143), (0.5661, -0.2623, 0.1193)], [], [(0, 6, 10, 4), (3, 9, 8, 2, 40), (5, 11, 6, 0), (1, 7, 11, 5), (4, 10, 9, 3), (2, 8, 7, 1), (9, 12, 8), (11, 12, 6), (7, 12, 11), (10, 12, 9), (8, 12, 7), (6, 12, 10), (13, 19, 23, 17), (16, 22, 21, 15), (18, 24, 19, 13), (14, 20, 24, 18), (17, 23, 22, 16), (15, 21, 20, 14), (22, 25, 21), (24, 25, 19), (20, 25, 24), (23, 25, 22), (21, 25, 20), (19, 25, 23), (26, 32, 36, 30), (29, 35, 34, 28), (31, 37, 32, 26), (27, 33, 37, 31), (30, 36, 35, 29, 39), (28, 34, 33, 27), (35, 38, 34), (37, 38, 32), (33, 38, 37), (36, 38, 35), (34, 38, 33), (32, 38, 36), (44, 49, 48, 43), (42, 47, 46, 41), (45, 50, 49, 44), (43, 48, 47, 42), (41, 46, 50, 45), (49, 51, 48), (47, 51, 46), (50, 51, 49), (48, 51, 47), (46, 51, 50), (55, 60, 59, 54), (53, 58, 57, 52), (56, 61, 60, 55), (54, 59, 58, 53), (52, 57, 61, 56), (60, 62, 59), (58, 62, 57), (61, 62, 60), (59, 62, 58), (57, 62, 61)])
me_circle_001.polygons.foreach_set('use_smooth', [True] * 56)
me_circle_001.materials.append(mat_snow)
me_circle_001.use_remesh_preserve_volume = False
me_circle_001.use_remesh_preserve_attributes = False
me_circle_001.use_mirror_vertex_groups = False
me_circle_001.update()

# ---- objects
ob_decotiki = bpy.data.objects.new('decoTiki', me_circle)
ob_snow = bpy.data.objects.new('snow', me_circle_001)

# ---- transforms, parenting, visibility, modifiers, constraints
ob_decotiki.location = (0.0, 0.0, 0.0)
ob_decotiki.lineart.crease_threshold = 0.0
_m = ob_decotiki.modifiers.new('EdgeSplit', 'EDGE_SPLIT')
_m.use_edge_angle = False
ob_snow.location = (0.0, 0.0, 0.0)
ob_snow.hide_viewport = True
ob_snow.lineart.crease_threshold = 0.0

# ---- collection membership
col_collection_1.objects.link(ob_decotiki)
col_collection_1.objects.link(ob_snow)

# ---- scene / render settings (as saved in the file)
scene.frame_start = 1; scene.frame_end = 250; scene.frame_set(1)
scene.render.engine = 'BLENDER_EEVEE_NEXT'
scene.render.resolution_percentage = 50
scene.render.dither_intensity = 0.0
scene.cycles.use_denoising = False
scene.cycles.samples = 128
scene.cycles.sampling_pattern = 'TABULATED_SOBOL'
scene.cycles.use_adaptive_sampling = False
scene.cycles.use_light_tree = False
scene.cycles.blur_glossy = 0.0
scene.cycles.sample_clamp_indirect = 0.0
scene.view_settings.view_transform = 'Standard'
bpy.context.view_layer.update()

# ---- added for rendering (the .blend has no active camera and no usable light): camera, sun
cam_auto = bpy.data.cameras.new('AutoCamera')
cam_auto.lens = 50.0
cam_auto.sensor_width = 36.0
cam_auto.clip_end = 1000.0
ob_auto_camera = bpy.data.objects.new('AutoCamera', cam_auto)
scene.collection.objects.link(ob_auto_camera)
ob_auto_camera.location = (2.78033, -3.52467, 3.25595)
ob_auto_camera.rotation_euler = (1.09748, -7.21219e-08, 0.694738)
scene.camera = ob_auto_camera
light_auto_sun = bpy.data.lights.new('AutoSun', 'SUN')
light_auto_sun.energy = 3.0
light_auto_sun.angle = 0.0523599
ob_auto_sun = bpy.data.objects.new('AutoSun', light_auto_sun)
scene.collection.objects.link(ob_auto_sun)
ob_auto_sun.rotation_euler = (0.872665, 0.174533, 0.523599)
bpy.context.view_layer.update()
